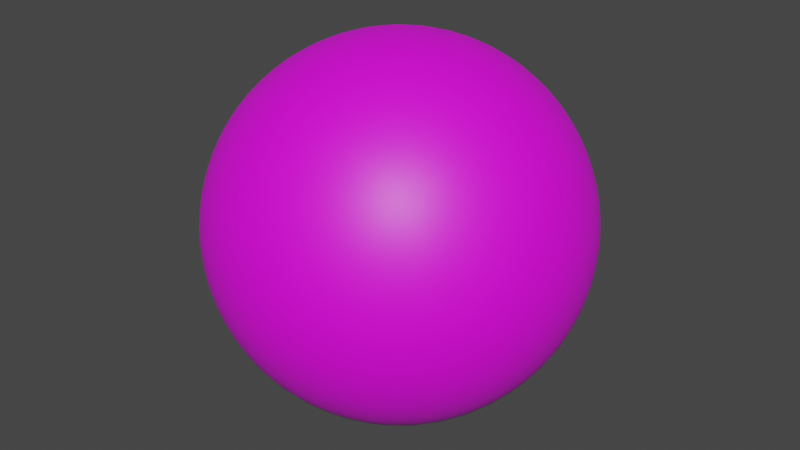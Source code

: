 # Source: common__.blend  (saved by Blender 4.3.34; exported with 4.5.12 LTS)
import bpy
from mathutils import Matrix  # noqa: F401  (used for matrix-valued properties, if any)

bpy.ops.wm.read_factory_settings(use_empty=True)
scene = bpy.context.scene
scene.name = 'Scene'

# ---- images (referenced by path relative to the original .blend; pixels are not part of the script)
import os
ASSET_DIR = os.environ.get("B2B_ASSET_DIR", "")  # directory of the original .blend (textures are referenced by path, not embedded)
HERE = os.path.dirname(os.path.abspath(__file__))  # packed textures are extracted next to this script under _unpacked/

def load_image(name, relpath, width, height, colorspace="sRGB"):
    """Load a texture the original file referenced (path relative to the .blend, or extracted next to this script)."""
    p = next((c for c in (os.path.join(HERE, relpath), os.path.join(ASSET_DIR, relpath)) if relpath and os.path.exists(c)), "")
    if p:
        img = bpy.data.images.load(p, check_existing=True)
        img.name = name
    else:  # same state as the original file: an image datablock whose file is absent (Cycles renders it pink)
        img = bpy.data.images.new(name, width, height)
        img.source = "FILE"
        img.filepath = "//" + (relpath or name)
    img.colorspace_settings.name = colorspace
    return img
img_untitled = load_image('Untitled', '', 1024, 1024, 'sRGB')

# ---- materials (node trees are filled in below, after node groups)
mat_uvchecker = bpy.data.materials.new('UVChecker')

# ---- node groups
ng_mpr__store_gizmo_info = bpy.data.node_groups.new('[MPR] Store Gizmo Info', 'GeometryNodeTree')
_s = ng_mpr__store_gizmo_info.interface.new_socket(name='Geometry', in_out='OUTPUT', socket_type='NodeSocketGeometry')
_s = ng_mpr__store_gizmo_info.interface.new_socket(name='Geometry', in_out='INPUT', socket_type='NodeSocketGeometry')
_s = ng_mpr__store_gizmo_info.interface.new_socket(name='Num Gizmo', in_out='INPUT', socket_type='NodeSocketInt')
_s.default_value = 1
_s.min_value = 0
_s.max_value = 20
_s.force_non_field = True
_s = ng_mpr__store_gizmo_info.interface.new_socket(name='Position', in_out='INPUT', socket_type='NodeSocketVector')
_s = ng_mpr__store_gizmo_info.interface.new_socket(name='Normal', in_out='INPUT', socket_type='NodeSocketVector')
_s = ng_mpr__store_gizmo_info.interface.new_socket(name='Gizmo Type', in_out='INPUT', socket_type='NodeSocketInt')
_s = ng_mpr__store_gizmo_info.interface.new_socket(name='Color Type', in_out='INPUT', socket_type='NodeSocketInt')
_s = ng_mpr__store_gizmo_info.interface.new_socket(name='Actual Value', in_out='INPUT', socket_type='NodeSocketFloat')
_N = ng_mpr__store_gizmo_info.nodes; _L = ng_mpr__store_gizmo_info.links
n0 = _N.new('NodeGroupOutput'); n0.name = 'Group Output'; n0.location = (999, -17)
n1 = _N.new('NodeGroupInput'); n1.name = 'Group Input'; n1.location = (-457, -196)
n2 = _N.new('GeometryNodeStoreNamedAttribute'); n2.name = 'Store Named Attribute'; n2.location = (-52, -17)
n2.data_type = 'FLOAT_VECTOR'
n2.inputs[2].default_value = 'Gizmo Position'
n3 = _N.new('GeometryNodeInputIndex'); n3.name = 'Index'; n3.location = (-457, 5)
n4 = _N.new('FunctionNodeCompare'); n4.name = 'Compare'; n4.location = (-254, 78)
n4.operation = 'LESS_THAN'
n4.data_type = 'INT'
n5 = _N.new('GeometryNodeStoreNamedAttribute'); n5.name = 'Store Named Attribute.001'; n5.location = (353, -74)
n5.data_type = 'INT8'
n5.inputs[2].default_value = 'Gizmo Type'
n6 = _N.new('GeometryNodeStoreNamedAttribute'); n6.name = 'Store Named Attribute.002'; n6.location = (151, -50)
n6.data_type = 'FLOAT_VECTOR'
n6.inputs[2].default_value = 'Gizmo Normal'
n7 = _N.new('GeometryNodeStoreNamedAttribute'); n7.name = 'Store Named Attribute.003'; n7.location = (556, -74)
n7.data_type = 'INT8'
n7.inputs[2].default_value = 'Gizmo Color'
n8 = _N.new('GeometryNodeStoreNamedAttribute'); n8.name = 'Store Named Attribute.004'; n8.location = (771, -17)
n8.width = 178
n8.inputs[2].default_value = 'Actual Value'
n9 = _N.new('NodeReroute'); n9.name = 'Reroute'; n9.location = (-254, -124)
n9.width = 16
n9.socket_idname = 'NodeSocketGeometry'
n10 = _N.new('NodeReroute'); n10.name = 'Reroute.001'; n10.location = (-254, -187)
n10.width = 16
n10.socket_idname = 'NodeSocketVector'
n11 = _N.new('NodeReroute'); n11.name = 'Reroute.002'; n11.location = (-254, -252)
n11.width = 16
n11.socket_idname = 'NodeSocketVector'
n12 = _N.new('NodeReroute'); n12.name = 'Reroute.003'; n12.location = (88, -252)
n12.width = 16
n12.socket_idname = 'NodeSocketVector'
n13 = _N.new('NodeReroute'); n13.name = 'Reroute.004'; n13.location = (88, 44)
n13.width = 16
n13.socket_idname = 'NodeSocketBool'
n14 = _N.new('NodeReroute'); n14.name = 'Reroute.005'; n14.location = (291, 44)
n14.width = 16
n14.socket_idname = 'NodeSocketBool'
n15 = _N.new('NodeReroute'); n15.name = 'Reroute.006'; n15.location = (291, -314)
n15.width = 16
n15.socket_idname = 'NodeSocketInt'
n16 = _N.new('NodeReroute'); n16.name = 'Reroute.007'; n16.location = (493, 44)
n16.width = 16
n16.socket_idname = 'NodeSocketBool'
n17 = _N.new('NodeReroute'); n17.name = 'Reroute.008'; n17.location = (696, 44)
n17.width = 16
n17.socket_idname = 'NodeSocketBool'
n18 = _N.new('NodeReroute'); n18.name = 'Reroute.009'; n18.location = (-254, -375)
n18.width = 16
n18.socket_idname = 'NodeSocketInt'
n19 = _N.new('NodeReroute'); n19.name = 'Reroute.010'; n19.location = (493, -375)
n19.width = 16
n19.socket_idname = 'NodeSocketInt'
n20 = _N.new('NodeReroute'); n20.name = 'Reroute.011'; n20.location = (-254, -436)
n20.width = 16
n20.socket_idname = 'NodeSocketFloat'
n21 = _N.new('NodeReroute'); n21.name = 'Reroute.012'; n21.location = (696, -436)
n21.width = 16
n21.socket_idname = 'NodeSocketFloat'
_L.new(n3.outputs[0], n4.inputs[2])
_L.new(n1.outputs[1], n4.inputs[3])
_L.new(n2.outputs[0], n6.inputs[0])
_L.new(n6.outputs[0], n5.inputs[0])
_L.new(n5.outputs[0], n7.inputs[0])
_L.new(n4.outputs[0], n2.inputs[1])
_L.new(n7.outputs[0], n8.inputs[0])
_L.new(n8.outputs[0], n0.inputs[0])
_L.new(n1.outputs[6], n20.inputs[0])
_L.new(n1.outputs[0], n9.inputs[0])
_L.new(n1.outputs[2], n10.inputs[0])
_L.new(n1.outputs[3], n11.inputs[0])
_L.new(n1.outputs[5], n18.inputs[0])
_L.new(n1.outputs[4], n15.inputs[0])
_L.new(n4.outputs[0], n13.inputs[0])
_L.new(n20.outputs[0], n21.inputs[0])
_L.new(n9.outputs[0], n2.inputs[0])
_L.new(n10.outputs[0], n2.inputs[3])
_L.new(n11.outputs[0], n12.inputs[0])
_L.new(n18.outputs[0], n19.inputs[0])
_L.new(n13.outputs[0], n6.inputs[1])
_L.new(n13.outputs[0], n14.inputs[0])
_L.new(n12.outputs[0], n6.inputs[3])
_L.new(n14.outputs[0], n5.inputs[1])
_L.new(n14.outputs[0], n16.inputs[0])
_L.new(n15.outputs[0], n5.inputs[3])
_L.new(n16.outputs[0], n7.inputs[1])
_L.new(n16.outputs[0], n17.inputs[0])
_L.new(n19.outputs[0], n7.inputs[3])
_L.new(n17.outputs[0], n8.inputs[1])
_L.new(n21.outputs[0], n8.inputs[3])
n0.is_active_output = True
ng_geometry_nodes = bpy.data.node_groups.new('Geometry Nodes', 'GeometryNodeTree')
_s = ng_geometry_nodes.interface.new_socket(name='Geometry', in_out='OUTPUT', socket_type='NodeSocketGeometry')
_s = ng_geometry_nodes.interface.new_socket(name='Geometry', in_out='INPUT', socket_type='NodeSocketGeometry')
ng_geometry_nodes.is_modifier = True
_N = ng_geometry_nodes.nodes; _L = ng_geometry_nodes.links
n0 = _N.new('NodeGroupInput'); n0.name = 'Group Input'; n0.location = (-340, 0)
n1 = _N.new('NodeGroupOutput'); n1.name = 'Group Output'; n1.location = (200, 0)
n2 = _N.new('GeometryNodeGroup'); n2.name = 'Group'; n2.location = (-184, -112)
n2.width = 204
n2.node_tree = ng_mpr__store_gizmo_info
n2.inputs[1].default_value = 1
n2.inputs[2].default_value = (0.0, 0.0, 0.0)
n2.inputs[3].default_value = (0.0, 0.0, 0.0)
n2.inputs[4].default_value = 0
n2.inputs[5].default_value = 0
n2.inputs[6].default_value = 0.0
_L.new(n0.outputs[0], n1.inputs[0])
n1.is_active_output = True

# ---- material node trees
mat_uvchecker.use_nodes = True; mat_uvchecker.node_tree.nodes.clear()
_N = mat_uvchecker.node_tree.nodes; _L = mat_uvchecker.node_tree.links
n0 = _N.new('ShaderNodeBsdfPrincipled'); n0.name = 'Principled BSDF'; n0.location = (-74, 92)
n1 = _N.new('ShaderNodeOutputMaterial'); n1.name = 'Material Output'; n1.location = (252, 92)
n2 = _N.new('ShaderNodeTexImage'); n2.name = 'Image Texture'; n2.location = (-400, 92)
n2.image = img_untitled
n3 = _N.new('ShaderNodeAttribute'); n3.name = 'Attribute'; n3.location = (-598, 92)
n3.attribute_name = 'UVMap'
_L.new(n0.outputs[0], n1.inputs[0])
_L.new(n2.outputs[0], n0.inputs[0])
_L.new(n3.outputs[1], n2.inputs[0])
n1.is_active_output = True

# ---- world
world_world = bpy.data.worlds.new('World'); scene.world = world_world
world_world.use_nodes = True; world_world.node_tree.nodes.clear()
_N = world_world.node_tree.nodes; _L = world_world.node_tree.links
n0 = _N.new('ShaderNodeOutputWorld'); n0.name = 'World Output'; n0.location = (300, 300)
n1 = _N.new('ShaderNodeBackground'); n1.name = 'Background'; n1.location = (10, 300)
n1.inputs[0].default_value = (0.05088, 0.05088, 0.05088, 1.0)
_L.new(n1.outputs[0], n0.inputs[0])
n0.is_active_output = True
world_world.color = (0.05088, 0.05088, 0.05088)
world_world.use_sun_shadow = False
world_world.sun_shadow_jitter_overblur = 0.0

# ---- meshes
me_dummyquadsphere = bpy.data.meshes.new('DummyQuadSphere')
me_dummyquadsphere.from_pydata([(-1.0, -1.0, -1.0), (-1.0, -1.0, 1.0), (-1.0, 1.0, -1.0), (-1.0, 1.0, 1.0), (1.0, -1.0, -1.0), (1.0, -1.0, 1.0), (1.0, 1.0, -1.0), (1.0, 1.0, 1.0), (-1.225, -1.714e-13, -1.225), (-1.225, -1.225, -2.542e-13), (-1.225, -1.643e-13, 1.225), (-1.225, 1.225, -2.607e-13), (-9.093e-14, 1.225, -1.225), (-9.631e-14, 1.225, 1.225), (1.225, 1.225, -2.607e-13), (1.225, -1.643e-13, -1.225), (1.225, -1.572e-13, 1.225), (1.225, -1.225, -2.607e-13), (-1.051e-13, -1.225, -1.225), (-9.093e-14, -1.225, 1.225), (-9.814e-14, -1.432e-13, 1.732), (-9.814e-14, -1.432e-13, -1.732), (-9.093e-14, -1.732, -2.607e-13), (1.732, -1.856e-13, -2.607e-13), (-9.093e-14, 1.732, -2.607e-13), (-1.732, -1.288e-13, -2.607e-13), (-1.167, -0.5246, -1.167), (-1.167, -1.167, 0.5246), (-1.167, 0.5246, 1.167), (-1.167, 1.167, -0.5246), (-0.5246, 1.167, -1.167), (0.5246, 1.167, 1.167), (1.167, 1.167, -0.5246), (1.167, 0.5246, -1.167), (1.167, -0.5246, 1.167), (1.167, -1.167, -0.5246), (0.5246, -1.167, -1.167), (-0.5246, -1.167, 1.167), (-1.167, 0.5246, -1.167), (-1.167, -1.167, -0.5246), (-1.167, -0.5246, 1.167), (-1.167, 1.167, 0.5246), (0.5246, 1.167, -1.167), (-0.5246, 1.167, 1.167), (1.167, 1.167, 0.5246), (1.167, -0.5246, -1.167), (1.167, 0.5246, 1.167), (1.167, -1.167, 0.5246), (-0.5246, -1.167, -1.167), (0.5246, -1.167, 1.167), (-9.515e-14, -0.6628, 1.6), (-1.051e-13, 0.6628, 1.6), (0.6628, -1.572e-13, 1.6), (-0.6628, -1.574e-13, 1.6), (-9.515e-14, -0.6628, -1.6), (-9.093e-14, 0.6628, -1.6), (-0.6628, -1.574e-13, -1.6), (0.6628, -1.574e-13, -1.6), (-0.6628, -1.6, -2.607e-13), (0.6628, -1.6, -2.609e-13), (-9.104e-14, -1.6, -0.6628), (-9.109e-14, -1.6, 0.6628), (1.6, -0.6628, -2.607e-13), (1.6, 0.6628, -2.609e-13), (1.6, -1.292e-13, -0.6628), (1.6, -1.574e-13, 0.6628), (0.6628, 1.6, -2.607e-13), (-0.6628, 1.6, -2.609e-13), (-1.195e-13, 1.6, -0.6628), (-9.104e-14, 1.6, 0.6628), (-1.6, 0.6628, -2.607e-13), (-1.6, -0.6628, -2.609e-13), (-1.6, -1.579e-13, -0.6628), (-1.6, -1.579e-13, 0.6628), (-1.484, -0.6259, 0.6368), (-1.484, -0.6259, -0.6368), (-1.484, 0.6259, -0.6368), (-0.6259, 1.484, 0.6368), (-0.6259, 1.484, -0.6368), (0.6259, 1.484, -0.6368), (1.484, 0.6259, 0.6368), (1.484, 0.6259, -0.6368), (1.484, -0.6259, -0.6368), (0.6259, -1.484, 0.6368), (0.6259, -1.484, -0.6368), (-0.6259, -1.484, -0.6368), (0.6368, 0.6259, -1.484), (-0.6368, 0.6259, -1.484), (-0.6368, -0.6259, -1.484), (-0.6368, 0.6259, 1.484), (0.6368, 0.6259, 1.484), (0.6368, -0.6259, 1.484), (-0.6368, -0.6259, 1.484), (0.6368, -0.6259, -1.484), (-0.6259, -1.484, 0.6368), (1.484, -0.6259, 0.6368), (0.6259, 1.484, 0.6368), (-1.484, 0.6259, 0.6368), (-1.097, -0.7714, -1.097), (-1.097, -1.097, 0.7714), (-1.097, 0.7714, 1.097), (-1.097, 1.097, -0.7714), (-0.7714, 1.097, -1.097), (0.7714, 1.097, 1.097), (1.097, 1.097, -0.7714), (1.097, 0.7714, -1.097), (1.097, -0.7714, 1.097), (1.097, -1.097, -0.7714), (0.7714, -1.097, -1.097), (-0.7714, -1.097, 1.097), (-1.21, 0.2655, -1.21), (-1.21, -1.21, -0.2655), (-1.21, -0.2655, 1.21), (-1.21, 1.21, 0.2655), (0.2655, 1.21, -1.21), (-0.2655, 1.21, 1.21), (1.21, 1.21, 0.2655), (1.21, -0.2655, -1.21), (1.21, 0.2655, 1.21), (1.21, -1.21, 0.2655), (-0.2655, -1.21, -1.21), (0.2655, -1.21, 1.21), (-2.144e-12, -0.9623, 1.44), (2.282e-12, 0.3379, 1.699), (0.9623, -7.487e-10, 1.44), (-0.3379, -3.184e-10, 1.699), (-2.144e-12, -0.9623, -1.44), (2.268e-12, 0.3379, -1.699), (-0.9623, -7.487e-10, -1.44), (0.3379, -3.184e-10, -1.699), (-0.9623, -1.44, -6.976e-12), (0.3379, -1.699, 6.445e-12), (-1.378e-10, -1.44, -0.9623), (-7.816e-11, -1.699, 0.3379), (1.44, -0.9623, 7.807e-11), (1.699, 0.3379, 6.445e-12), (1.44, -4.79e-10, -0.9623), (1.699, -7.653e-11, 0.3379), (0.9623, 1.44, 7.807e-11), (-0.3379, 1.699, 6.445e-12), (1.319e-10, 1.44, -0.9623), (8.304e-11, 1.699, 0.3379), (-1.44, 0.9623, 7.807e-11), (-1.699, -0.3379, 6.445e-12), (-1.44, -2.093e-10, -0.9623), (-1.699, 8.468e-11, 0.3379), (-1.21, -0.2655, -1.21), (-1.21, -1.21, 0.2655), (-1.21, 0.2655, 1.21), (-1.21, 1.21, -0.2655), (-0.2655, 1.21, -1.21), (0.2655, 1.21, 1.21), (1.21, 1.21, -0.2655), (1.21, 0.2655, -1.21), (1.21, -0.2655, 1.21), (1.21, -1.21, -0.2655), (0.2655, -1.21, -1.21), (-0.2655, -1.21, 1.21), (-1.097, 0.7714, -1.097), (-1.097, -1.097, -0.7714), (-1.097, -0.7714, 1.097), (-1.097, 1.097, 0.7714), (0.7714, 1.097, -1.097), (-0.7714, 1.097, 1.097), (1.097, 1.097, 0.7714), (1.097, -0.7714, -1.097), (1.097, 0.7714, 1.097), (1.097, -1.097, 0.7714), (-0.7714, -1.097, -1.097), (0.7714, -1.097, 1.097), (2.288e-12, -0.3379, 1.699), (-2.148e-12, 0.9623, 1.44), (0.3379, -3.587e-10, 1.699), (-0.9623, -7.038e-10, 1.44), (2.288e-12, -0.3379, -1.699), (-2.137e-12, 0.9623, -1.44), (-0.3379, -3.587e-10, -1.699), (0.9623, -7.038e-10, -1.44), (-0.3379, -1.699, 6.445e-12), (0.9623, -1.44, 7.807e-11), (-1.185e-10, -1.699, -0.3379), (-9.283e-11, -1.44, 0.9623), (1.699, -0.3379, 6.445e-12), (1.44, 0.9623, 7.807e-11), (1.699, -1.168e-10, -0.3379), (1.44, -4.34e-10, 0.9623), (0.3379, 1.699, 6.445e-12), (-0.9623, 1.44, 7.807e-11), (1.233e-10, 1.699, -0.3379), (8.695e-11, 1.44, 0.9623), (-1.699, 0.3379, 6.445e-12), (-1.44, -0.9623, -6.966e-12), (-1.699, 1.25e-10, -0.3379), (-1.44, -2.542e-10, 0.9623), (-1.569, -0.3184, 0.6608), (-1.349, -0.9121, 0.5907), (-1.57, -0.6557, 0.3241), (-1.348, -0.5848, 0.9171), (-1.569, -0.3184, -0.6608), (-1.349, -0.9121, -0.5907), (-1.348, -0.5848, -0.9171), (-1.57, -0.6557, -0.3241), (-1.349, 0.9121, -0.5907), (-1.569, 0.3184, -0.6608), (-1.348, 0.5848, -0.9171), (-1.57, 0.6557, -0.3241), (-0.3184, 1.569, 0.6608), (-0.9121, 1.349, 0.5907), (-0.6557, 1.57, 0.3241), (-0.5848, 1.348, 0.9171), (-0.3184, 1.569, -0.6608), (-0.9121, 1.349, -0.5907), (-0.5848, 1.348, -0.9171), (-0.6557, 1.57, -0.3241), (0.9121, 1.349, -0.5907), (0.3184, 1.569, -0.6608), (0.5848, 1.348, -0.9171), (0.6557, 1.57, -0.3241), (1.569, 0.3184, 0.6608), (1.349, 0.9121, 0.5907), (1.57, 0.6557, 0.3241), (1.348, 0.5848, 0.9171), (1.569, 0.3184, -0.6608), (1.349, 0.9121, -0.5907), (1.348, 0.5848, -0.9171), (1.57, 0.6557, -0.3241), (1.349, -0.9121, -0.5907), (1.569, -0.3184, -0.6608), (1.348, -0.5848, -0.9171), (1.57, -0.6557, -0.3241), (0.3184, -1.569, 0.6608), (0.9121, -1.349, 0.5907), (0.6557, -1.57, 0.3241), (0.5848, -1.348, 0.9171), (0.3184, -1.569, -0.6608), (0.9121, -1.349, -0.5907), (0.5848, -1.348, -0.9171), (0.6557, -1.57, -0.3241), (-0.9121, -1.349, -0.5907), (-0.3184, -1.569, -0.6608), (-0.5848, -1.348, -0.9171), (-0.6557, -1.57, -0.3241), (0.6608, 0.3184, -1.569), (0.5907, 0.9121, -1.349), (0.3241, 0.6557, -1.57), (0.9171, 0.5848, -1.348), (-0.6608, 0.3184, -1.569), (-0.5907, 0.9121, -1.349), (-0.9171, 0.5848, -1.348), (-0.3241, 0.6557, -1.57), (-0.5907, -0.9121, -1.349), (-0.6608, -0.3184, -1.569), (-0.9171, -0.5848, -1.348), (-0.3241, -0.6557, -1.57), (-0.6608, 0.3184, 1.569), (-0.5907, 0.9121, 1.349), (-0.3241, 0.6557, 1.57), (-0.9171, 0.5848, 1.348), (0.6608, 0.3184, 1.569), (0.5907, 0.9121, 1.349), (0.9171, 0.5848, 1.348), (0.3241, 0.6557, 1.57), (0.5907, -0.9121, 1.349), (0.6608, -0.3184, 1.569), (0.9171, -0.5848, 1.348), (0.3241, -0.6557, 1.57), (-0.5907, -0.9121, 1.349), (-0.6608, -0.3184, 1.569), (-0.3241, -0.6557, 1.57), (-0.9171, -0.5848, 1.348), (0.5907, -0.9121, -1.349), (0.6608, -0.3184, -1.569), (0.3241, -0.6557, -1.57), (0.9171, -0.5848, -1.348), (-0.9121, -1.349, 0.5907), (-0.3184, -1.569, 0.6608), (-0.6557, -1.57, 0.3241), (-0.5848, -1.348, 0.9171), (1.349, -0.9121, 0.5907), (1.569, -0.3184, 0.6608), (1.57, -0.6557, 0.3241), (1.348, -0.5848, 0.9171), (0.9121, 1.349, 0.5907), (0.3184, 1.569, 0.6608), (0.6557, 1.57, 0.3241), (0.5848, 1.348, 0.9171), (-1.349, 0.9121, 0.5907), (-1.569, 0.3184, 0.6608), (-1.57, 0.6557, 0.3241), (-1.348, 0.5848, 0.9171), (-1.415, 0.2968, 0.9537), (-1.666, 0.3341, 0.3372), (-1.416, 0.9506, 0.3003), (0.2968, 1.415, 0.9537), (0.3341, 1.666, 0.3372), (0.9506, 1.416, 0.3003), (1.415, -0.2968, 0.9537), (1.666, -0.3341, 0.3372), (1.416, -0.9506, 0.3003), (-0.2968, -1.415, 0.9537), (-0.3341, -1.666, 0.3372), (-0.9506, -1.416, 0.3003), (0.9537, -0.2968, -1.415), (0.3372, -0.3341, -1.666), (0.3003, -0.9506, -1.416), (-0.9537, -0.2968, 1.415), (-0.3372, -0.3341, 1.666), (-0.3003, -0.9506, 1.416), (0.3372, -0.3341, 1.666), (0.9537, -0.2968, 1.415), (0.8567, -0.853, 1.24), (0.3003, 0.9506, 1.416), (0.8567, 0.853, 1.24), (0.9537, 0.2968, 1.415), (-0.8567, 0.853, 1.24), (-0.3003, 0.9506, 1.416), (-0.3372, 0.3341, 1.666), (-0.3372, -0.3341, -1.666), (-0.9537, -0.2968, -1.415), (-0.8567, -0.853, -1.24), (-0.3003, 0.9506, -1.416), (-0.8567, 0.853, -1.24), (-0.9537, 0.2968, -1.415), (0.8567, 0.853, -1.24), (0.3003, 0.9506, -1.416), (0.3372, 0.3341, -1.666), (-0.3341, -1.666, -0.3372), (-0.2968, -1.415, -0.9537), (-0.853, -1.24, -0.8567), (0.9506, -1.416, -0.3003), (0.853, -1.24, -0.8567), (0.2968, -1.415, -0.9537), (0.853, -1.24, 0.8567), (0.9506, -1.416, 0.3003), (0.3341, -1.666, 0.3372), (1.666, -0.3341, -0.3372), (1.415, -0.2968, -0.9537), (1.24, -0.853, -0.8567), (1.416, 0.9506, -0.3003), (1.24, 0.853, -0.8567), (1.415, 0.2968, -0.9537), (1.24, 0.853, 0.8567), (1.416, 0.9506, 0.3003), (1.666, 0.3341, 0.3372), (0.3341, 1.666, -0.3372), (0.2968, 1.415, -0.9537), (0.853, 1.24, -0.8567), (-0.9506, 1.416, -0.3003), (-0.853, 1.24, -0.8567), (-0.2968, 1.415, -0.9537), (-0.853, 1.24, 0.8567), (-0.9506, 1.416, 0.3003), (-0.3341, 1.666, 0.3372), (-1.666, 0.3341, -0.3372), (-1.415, 0.2968, -0.9537), (-1.24, 0.853, -0.8567), (-1.416, -0.9506, -0.3003), (-1.24, -0.853, -0.8567), (-1.415, -0.2968, -0.9537), (-1.24, -0.853, 0.8567), (-1.416, -0.9506, 0.3003), (-1.666, -0.3341, 0.3372), (-1.415, -0.2968, 0.9537), (-1.666, -0.3341, -0.3372), (-1.416, 0.9506, -0.3003), (-0.2968, 1.415, 0.9537), (-0.3341, 1.666, -0.3372), (0.9506, 1.416, -0.3003), (1.415, 0.2968, 0.9537), (1.666, 0.3341, -0.3372), (1.416, -0.9506, -0.3003), (0.2968, -1.415, 0.9537), (0.3341, -1.666, -0.3372), (-0.9506, -1.416, -0.3003), (0.9537, 0.2968, -1.415), (-0.3372, 0.3341, -1.666), (-0.3003, -0.9506, -1.416), (-0.9537, 0.2968, 1.415), (0.3372, 0.3341, 1.666), (0.3003, -0.9506, 1.416), (-0.8567, -0.853, 1.24), (0.8567, -0.853, -1.24), (-0.853, -1.24, 0.8567), (1.24, -0.853, 0.8567), (0.853, 1.24, 0.8567), (-1.24, 0.853, 0.8567), (-1.051, -0.8883, -1.051), (-1.051, -1.051, 0.8883), (-1.051, 0.8883, 1.051), (-1.051, 1.051, -0.8883), (-0.8883, 1.051, -1.051), (0.8883, 1.051, 1.051), (1.051, 1.051, -0.8883), (1.051, 0.8883, -1.051), (1.051, -0.8883, 1.051), (1.051, -1.051, -0.8883), (0.8883, -1.051, -1.051), (-0.8883, -1.051, 1.051), (-1.221, 0.1331, -1.221), (-1.221, -1.221, -0.1331), (-1.221, -0.1331, 1.221), (-1.221, 1.221, 0.1331), (0.1331, 1.221, -1.221), (-0.1331, 1.221, 1.221), (1.221, 1.221, 0.1331), (1.221, -0.1331, -1.221), (1.221, 0.1331, 1.221), (1.221, -1.221, 0.1331), (-0.1331, -1.221, -1.221), (0.1331, -1.221, 1.221), (-6.805e-10, -1.099, 1.339), (5.033e-10, 0.1698, 1.724), (1.099, 1.144e-09, 1.339), (-0.1698, 9.062e-10, 1.724), (3.974e-10, -1.099, -1.339), (-5.011e-10, 0.1698, -1.724), (-1.099, 9.221e-11, -1.339), (0.1698, 9.062e-10, -1.724), (-1.099, -1.339, 5.379e-10), (0.1698, -1.724, -6.966e-12), (2.369e-10, -1.339, -1.099), (1.618e-09, -1.724, 0.1698), (1.339, -1.099, 4.878e-11), (1.724, 0.1698, -6.966e-12), (1.339, 2.403e-11, -1.099), (1.724, 1.619e-09, 0.1698), (1.099, 1.339, 4.878e-11), (-0.1698, 1.724, -6.966e-12), (-5.267e-10, 1.339, -1.099), (-1.616e-09, 1.724, 0.1698), (-1.339, 1.099, 4.878e-11), (-1.724, -0.1698, -6.966e-12), (-1.339, 2.475e-10, -1.099), (-1.724, -1.615e-09, 0.1698), (-1.192, -0.3962, -1.192), (-1.192, -1.192, 0.3962), (-1.192, 0.3962, 1.192), (-1.192, 1.192, -0.3962), (-0.3962, 1.192, -1.192), (0.3962, 1.192, 1.192), (1.192, 1.192, -0.3962), (1.192, 0.3962, -1.192), (1.192, -0.3962, 1.192), (1.192, -1.192, -0.3962), (0.3962, -1.192, -1.192), (-0.3962, -1.192, 1.192), (-1.135, 0.6499, -1.135), (-1.135, -1.135, -0.6499), (-1.135, -0.65, 1.135), (-1.135, 1.135, 0.6499), (0.6499, 1.135, -1.135), (-0.6499, 1.135, 1.135), (1.135, 1.135, 0.6499), (1.135, -0.6499, -1.135), (1.135, 0.6499, 1.135), (1.135, -1.135, 0.6499), (-0.6499, -1.135, -1.135), (0.6499, -1.135, 1.135), (-8.715e-12, -0.5028, 1.657), (2.54e-10, 0.8165, 1.527), (0.5028, 1.006e-09, 1.657), (-0.8165, 1.044e-09, 1.527), (1.098e-11, -0.5028, -1.657), (-1.267e-09, 0.8165, -1.527), (-0.5028, 8.09e-10, -1.657), (0.8165, 1.044e-09, -1.527), (-0.5028, -1.657, 3.173e-12), (0.8165, -1.527, 3.898e-11), (1.469e-09, -1.657, -0.5028), (2.484e-10, -1.527, 0.8165), (1.657, -0.5028, 3.173e-12), (1.527, 0.8165, 3.898e-11), (1.657, 1.519e-09, -0.5028), (1.527, 1.915e-09, 0.8165), (0.5028, 1.657, 3.173e-12), (-0.8165, 1.527, 3.898e-11), (-1.605e-09, 1.657, -0.5028), (-9.149e-10, 1.527, 0.8165), (-1.657, 0.5028, 3.173e-12), (-1.527, -0.8165, 1.323e-10), (-1.657, -1.584e-09, -0.5028), (-1.527, -1.438e-09, 0.8165), (-1.591, -0.1599, 0.6646), (-1.422, -0.7723, 0.6163), (-1.592, -0.6622, 0.1628), (-1.422, -0.6079, 0.7802), (-1.591, -0.1599, -0.6646), (-1.422, -0.7723, -0.6163), (-1.263, -0.557, -1.046), (-1.534, -0.6436, -0.4826), (-1.263, 1.044, -0.5601), (-1.533, 0.4742, -0.6515), (-1.263, 0.557, -1.046), (-1.534, 0.6436, -0.4826), (-0.1599, 1.591, 0.6646), (-0.7723, 1.422, 0.6163), (-0.6622, 1.592, 0.1628), (-0.6079, 1.422, 0.7802), (-0.1599, 1.591, -0.6646), (-0.7723, 1.422, -0.6163), (-0.557, 1.263, -1.046), (-0.6436, 1.534, -0.4826), (1.044, 1.263, -0.5601), (0.4742, 1.533, -0.6515), (0.557, 1.263, -1.046), (0.6436, 1.534, -0.4826), (1.591, 0.1599, 0.6646), (1.422, 0.7723, 0.6163), (1.592, 0.6622, 0.1628), (1.422, 0.6079, 0.7802), (1.591, 0.1599, -0.6646), (1.422, 0.7723, -0.6163), (1.263, 0.557, -1.046), (1.534, 0.6436, -0.4826), (1.263, -1.044, -0.5601), (1.533, -0.4742, -0.6515), (1.263, -0.557, -1.046), (1.534, -0.6436, -0.4826), (0.1599, -1.591, 0.6646), (0.7723, -1.422, 0.6163), (0.6622, -1.592, 0.1628), (0.6079, -1.422, 0.7802), (0.1599, -1.591, -0.6646), (0.7723, -1.422, -0.6163), (0.557, -1.263, -1.046), (0.6436, -1.534, -0.4826), (-1.044, -1.263, -0.5601), (-0.4742, -1.533, -0.6515), (-0.557, -1.263, -1.046), (-0.6436, -1.534, -0.4826), (0.6646, 0.1599, -1.591), (0.6163, 0.7723, -1.422), (0.1628, 0.6622, -1.592), (0.7802, 0.6079, -1.422), (-0.6646, 0.1599, -1.591), (-0.6163, 0.7723, -1.422), (-1.046, 0.557, -1.263), (-0.4826, 0.6436, -1.534), (-0.5601, -1.044, -1.263), (-0.6515, -0.4742, -1.533), (-1.046, -0.557, -1.263), (-0.4826, -0.6436, -1.534), (-0.6646, 0.1599, 1.591), (-0.6163, 0.7723, 1.422), (-0.1628, 0.6622, 1.592), (-0.7802, 0.6079, 1.422), (0.6646, 0.1599, 1.591), (0.6163, 0.7723, 1.422), (1.046, 0.557, 1.263), (0.4826, 0.6436, 1.534), (0.5601, -1.044, 1.263), (0.6515, -0.4742, 1.533), (1.046, -0.557, 1.263), (0.4826, -0.6436, 1.534), (-0.5601, -1.044, 1.263), (-0.6515, -0.4742, 1.533), (-0.1628, -0.6622, 1.592), (-0.7802, -0.6079, 1.422), (0.5601, -1.044, -1.263), (0.6515, -0.4742, -1.533), (0.1628, -0.6622, -1.592), (0.7802, -0.6079, -1.422), (-1.044, -1.263, 0.5601), (-0.4742, -1.533, 0.6515), (-0.6622, -1.592, 0.1628), (-0.6079, -1.422, 0.7802), (1.263, -1.044, 0.5601), (1.533, -0.4742, 0.6515), (1.592, -0.6622, 0.1628), (1.422, -0.6079, 0.7802), (1.044, 1.263, 0.5601), (0.4742, 1.533, 0.6515), (0.6622, 1.592, 0.1628), (0.6079, 1.422, 0.7802), (-1.263, 1.044, 0.5601), (-1.533, 0.4742, 0.6515), (-1.592, 0.6622, 0.1628), (-1.422, 0.6079, 0.7802), (-1.135, -0.6499, -1.135), (-1.135, -1.135, 0.6499), (-1.135, 0.6499, 1.135), (-1.135, 1.135, -0.6499), (-0.65, 1.135, -1.135), (0.6499, 1.135, 1.135), (1.135, 1.135, -0.6499), (1.135, 0.65, -1.135), (1.135, -0.6499, 1.135), (1.135, -1.135, -0.6499), (0.6499, -1.135, -1.135), (-0.65, -1.135, 1.135), (-1.192, 0.3962, -1.192), (-1.192, -1.192, -0.3962), (-1.192, -0.3962, 1.192), (-1.192, 1.192, 0.3962), (0.3962, 1.192, -1.192), (-0.3962, 1.192, 1.192), (1.192, 1.192, 0.3962), (1.192, -0.3962, -1.192), (1.192, 0.3962, 1.192), (1.192, -1.192, 0.3962), (-0.3962, -1.192, -1.192), (0.3962, -1.192, 1.192), (-1.861e-10, -0.8165, 1.527), (5.438e-10, 0.5028, 1.657), (0.8165, 6.773e-10, 1.527), (-0.5028, 1.08e-09, 1.657), (1.839e-10, -0.8165, -1.527), (-8.764e-10, 0.5028, -1.657), (-0.8165, 4.204e-11, -1.527), (0.5028, 1.08e-09, -1.657), (-0.8165, -1.527, 2.002e-10), (0.5028, -1.657, 3.173e-12), (6.476e-10, -1.527, -0.8165), (1.45e-09, -1.657, 0.5028), (1.527, -0.8165, 3.898e-11), (1.657, 0.5028, 3.173e-12), (1.527, 4.992e-10, -0.8165), (1.657, 1.944e-09, 0.5028), (0.8165, 1.527, 3.898e-11), (-0.5028, 1.657, 3.173e-12), (-9.119e-10, 1.527, -0.8165), (-1.625e-09, 1.657, 0.5028), (-1.527, 0.8165, 3.898e-11), (-1.657, -0.5028, 3.173e-12), (-1.527, -8.571e-10, -0.8165), (-1.657, -1.733e-09, 0.5028), (-1.221, -0.1331, -1.221), (-1.221, -1.221, 0.1331), (-1.221, 0.1331, 1.221), (-1.221, 1.221, -0.1331), (-0.1331, 1.221, -1.221), (0.1331, 1.221, 1.221), (1.221, 1.221, -0.1331), (1.221, 0.1331, -1.221), (1.221, -0.1331, 1.221), (1.221, -1.221, -0.1331), (0.1331, -1.221, -1.221), (-0.1331, -1.221, 1.221), (-1.051, 0.8883, -1.051), (-1.051, -1.051, -0.8883), (-1.051, -0.8883, 1.051), (-1.051, 1.051, 0.8883), (0.8883, 1.051, -1.051), (-0.8883, 1.051, 1.051), (1.051, 1.051, 0.8883), (1.051, -0.8883, -1.051), (1.051, 0.8883, 1.051), (1.051, -1.051, 0.8883), (-0.8883, -1.051, -1.051), (0.8883, -1.051, 1.051), (1.626e-10, -0.1698, 1.724), (6.109e-11, 1.099, 1.339), (0.1698, 1.056e-09, 1.724), (-1.099, 4.649e-10, 1.339), (-1.604e-10, -0.1698, -1.724), (-1.135e-09, 1.099, -1.339), (-0.1698, 1.056e-09, -1.724), (1.099, 5.353e-10, -1.339), (-0.1698, -1.724, -6.967e-12), (1.099, -1.339, 4.878e-11), (1.598e-09, -1.724, -0.1698), (-8.539e-10, -1.339, 1.099), (1.724, -0.1698, -6.967e-12), (1.339, 1.099, 4.878e-11), (1.724, 1.599e-09, -0.1698), (1.339, 1.826e-09, 1.099), (0.1698, 1.724, -6.967e-12), (-1.099, 1.339, 4.878e-11), (-1.596e-09, 1.724, -0.1698), (-1.44e-10, 1.339, 1.099), (-1.724, 0.1698, -6.967e-12), (-1.339, -1.099, 4.647e-10), (-1.724, -1.595e-09, -0.1698), (-1.339, -4.486e-10, 1.099), (-1.533, -0.4742, 0.6515), (-1.263, -1.044, 0.5601), (-1.534, -0.6436, 0.4826), (-1.263, -0.557, 1.046), (-1.533, -0.4742, -0.6515), (-1.263, -1.044, -0.5601), (-1.422, -0.6079, -0.7802), (-1.592, -0.6622, -0.1628), (-1.422, 0.7723, -0.6163), (-1.591, 0.1599, -0.6646), (-1.422, 0.6079, -0.7802), (-1.592, 0.6622, -0.1628), (-0.4742, 1.533, 0.6515), (-1.044, 1.263, 0.5601), (-0.6436, 1.534, 0.4826), (-0.557, 1.263, 1.046), (-0.4742, 1.533, -0.6515), (-1.044, 1.263, -0.5601), (-0.6079, 1.422, -0.7802), (-0.6622, 1.592, -0.1628), (0.7723, 1.422, -0.6163), (0.1599, 1.591, -0.6646), (0.6079, 1.422, -0.7802), (0.6622, 1.592, -0.1628), (1.533, 0.4742, 0.6515), (1.263, 1.044, 0.5601), (1.534, 0.6436, 0.4826), (1.263, 0.557, 1.046), (1.533, 0.4742, -0.6515), (1.263, 1.044, -0.5601), (1.422, 0.6079, -0.7802), (1.592, 0.6622, -0.1628), (1.422, -0.7723, -0.6163), (1.591, -0.1599, -0.6646), (1.422, -0.6079, -0.7802), (1.592, -0.6622, -0.1628), (0.4742, -1.533, 0.6515), (1.044, -1.263, 0.5601), (0.6436, -1.534, 0.4826), (0.557, -1.263, 1.046), (0.4742, -1.533, -0.6515), (1.044, -1.263, -0.5601), (0.6079, -1.422, -0.7802), (0.6622, -1.592, -0.1628), (-0.7723, -1.422, -0.6163), (-0.1599, -1.591, -0.6646), (-0.6079, -1.422, -0.7802), (-0.6622, -1.592, -0.1628), (0.6515, 0.4742, -1.533), (0.5601, 1.044, -1.263), (0.4826, 0.6436, -1.534), (1.046, 0.557, -1.263), (-0.6515, 0.4742, -1.533), (-0.5601, 1.044, -1.263), (-0.7802, 0.6079, -1.422), (-0.1628, 0.6622, -1.592), (-0.6163, -0.7723, -1.422), (-0.6646, -0.1599, -1.591), (-0.7802, -0.6079, -1.422), (-0.1628, -0.6622, -1.592), (-0.6515, 0.4742, 1.533), (-0.5601, 1.044, 1.263), (-0.4826, 0.6436, 1.534), (-1.046, 0.557, 1.263), (0.6515, 0.4742, 1.533), (0.5601, 1.044, 1.263), (0.7802, 0.6079, 1.422), (0.1628, 0.6622, 1.592), (0.6163, -0.7723, 1.422), (0.6646, -0.1599, 1.591), (0.7802, -0.6079, 1.422), (0.1628, -0.6622, 1.592), (-0.6163, -0.7723, 1.422), (-0.6646, -0.1599, 1.591), (-0.4826, -0.6436, 1.534), (-1.046, -0.557, 1.263), (0.6163, -0.7723, -1.422), (0.6646, -0.1599, -1.591), (0.4826, -0.6436, -1.534), (1.046, -0.557, -1.263), (-0.7723, -1.422, 0.6163), (-0.1599, -1.591, 0.6646), (-0.6436, -1.534, 0.4826), (-0.557, -1.263, 1.046), (1.422, -0.7723, 0.6163), (1.591, -0.1599, 0.6646), (1.534, -0.6436, 0.4826), (1.263, -0.557, 1.046), (0.7723, 1.422, 0.6163), (0.1599, 1.591, 0.6646), (0.6436, 1.534, 0.4826), (0.557, 1.263, 1.046), (-1.422, 0.7723, 0.6163), (-1.591, 0.1599, 0.6646), (-1.534, 0.6436, 0.4826), (-1.263, 0.557, 1.046), (-1.387, 0.4425, 0.9388), (-1.433, 0.149, 0.9615), (-1.499, 0.309, 0.8109), (-1.319, 0.2824, 1.087), (-1.626, 0.4972, 0.3322), (-1.69, 0.1678, 0.3391), (-1.69, 0.3376, 0.1694), (-1.625, 0.3278, 0.5014), (-1.319, 1.085, 0.2842), (-1.5, 0.8069, 0.3137), (-1.434, 0.9601, 0.1507), (-1.388, 0.9349, 0.4472), (0.4425, 1.387, 0.9388), (0.149, 1.433, 0.9615), (0.309, 1.499, 0.8109), (0.2824, 1.319, 1.087), (0.4972, 1.626, 0.3322), (0.1678, 1.69, 0.3391), (0.3376, 1.69, 0.1694), (0.3278, 1.625, 0.5014), (1.085, 1.319, 0.2842), (0.8069, 1.5, 0.3137), (0.9601, 1.434, 0.1507), (0.9349, 1.388, 0.4472), (1.387, -0.4425, 0.9388), (1.433, -0.149, 0.9615), (1.499, -0.309, 0.8109), (1.319, -0.2824, 1.087), (1.626, -0.4972, 0.3322), (1.69, -0.1678, 0.3391), (1.69, -0.3376, 0.1694), (1.625, -0.3278, 0.5014), (1.319, -1.085, 0.2842), (1.5, -0.8069, 0.3137), (1.434, -0.9601, 0.1507), (1.388, -0.9349, 0.4472), (-0.4425, -1.387, 0.9388), (-0.149, -1.433, 0.9615), (-0.309, -1.499, 0.8109), (-0.2824, -1.319, 1.087), (-0.4972, -1.626, 0.3322), (-0.1678, -1.69, 0.3391), (-0.3376, -1.69, 0.1694), (-0.3278, -1.625, 0.5014), (-1.085, -1.319, 0.2842), (-0.8069, -1.5, 0.3137), (-0.9601, -1.434, 0.1507), (-0.9349, -1.388, 0.4472), (0.9388, -0.4425, -1.387), (0.9615, -0.149, -1.433), (0.8109, -0.309, -1.499), (1.087, -0.2824, -1.319), (0.3322, -0.4972, -1.626), (0.3391, -0.1678, -1.69), (0.1694, -0.3376, -1.69), (0.5014, -0.3278, -1.625), (0.2842, -1.085, -1.319), (0.3137, -0.8069, -1.5), (0.1507, -0.9601, -1.434), (0.4472, -0.9349, -1.388), (-0.9388, -0.4425, 1.387), (-0.9615, -0.149, 1.433), (-0.8109, -0.309, 1.499), (-1.087, -0.2824, 1.319), (-0.3322, -0.4972, 1.626), (-0.3391, -0.1678, 1.69), (-0.1694, -0.3376, 1.69), (-0.5014, -0.3278, 1.625), (-0.2842, -1.085, 1.319), (-0.3137, -0.8069, 1.5), (-0.1507, -0.9601, 1.434), (-0.4472, -0.9349, 1.388), (0.3322, -0.4972, 1.626), (0.3391, -0.1678, 1.69), (0.5014, -0.3278, 1.625), (0.1694, -0.3376, 1.69), (0.9388, -0.4425, 1.387), (0.9615, -0.149, 1.433), (1.087, -0.2824, 1.319), (0.8109, -0.309, 1.499), (0.817, -0.9783, 1.173), (0.8901, -0.7216, 1.299), (0.9801, -0.8151, 1.173), (0.7263, -0.8857, 1.299), (0.3137, 0.8069, 1.5), (0.2842, 1.085, 1.319), (0.4472, 0.9349, 1.388), (0.1507, 0.9601, 1.434), (0.8901, 0.7216, 1.299), (0.817, 0.9783, 1.173), (0.9801, 0.8151, 1.173), (0.7263, 0.8857, 1.299), (0.9615, 0.149, 1.433), (0.9388, 0.4425, 1.387), (1.087, 0.2824, 1.319), (0.8109, 0.309, 1.499), (-0.8901, 0.7216, 1.299), (-0.817, 0.9783, 1.173), (-0.7263, 0.8857, 1.299), (-0.9801, 0.8151, 1.173), (-0.3137, 0.8069, 1.5), (-0.2842, 1.085, 1.319), (-0.1507, 0.9601, 1.434), (-0.4472, 0.9349, 1.388), (-0.3391, 0.1678, 1.69), (-0.3322, 0.4972, 1.626), (-0.1694, 0.3376, 1.69), (-0.5014, 0.3278, 1.625), (-0.3322, -0.4972, -1.626), (-0.3391, -0.1678, -1.69), (-0.5014, -0.3278, -1.625), (-0.1694, -0.3376, -1.69), (-0.9388, -0.4425, -1.387), (-0.9615, -0.149, -1.433), (-1.087, -0.2824, -1.319), (-0.8109, -0.309, -1.499), (-0.817, -0.9783, -1.173), (-0.8901, -0.7216, -1.299), (-0.9801, -0.8151, -1.173), (-0.7263, -0.8857, -1.299), (-0.3137, 0.8069, -1.5), (-0.2842, 1.085, -1.319), (-0.4472, 0.9349, -1.388), (-0.1507, 0.9601, -1.434), (-0.8901, 0.7216, -1.299), (-0.817, 0.9783, -1.173), (-0.9801, 0.8151, -1.173), (-0.7263, 0.8857, -1.299), (-0.9615, 0.149, -1.433), (-0.9388, 0.4425, -1.387), (-1.087, 0.2824, -1.319), (-0.8109, 0.309, -1.499), (0.8901, 0.7216, -1.299), (0.817, 0.9783, -1.173), (0.7263, 0.8857, -1.299), (0.9801, 0.8151, -1.173), (0.3137, 0.8069, -1.5), (0.2842, 1.085, -1.319), (0.1507, 0.9601, -1.434), (0.4472, 0.9349, -1.388), (0.3391, 0.1678, -1.69), (0.3322, 0.4972, -1.626), (0.1694, 0.3376, -1.69), (0.5014, 0.3278, -1.625), (-0.4972, -1.626, -0.3322), (-0.1678, -1.69, -0.3391), (-0.3278, -1.625, -0.5014), (-0.3376, -1.69, -0.1694), (-0.4425, -1.387, -0.9388), (-0.149, -1.433, -0.9615), (-0.2824, -1.319, -1.087), (-0.309, -1.499, -0.8109), (-0.9783, -1.173, -0.817), (-0.7216, -1.299, -0.8901), (-0.8151, -1.173, -0.9801), (-0.8857, -1.299, -0.7263), (0.8069, -1.5, -0.3137), (1.085, -1.319, -0.2842), (0.9349, -1.388, -0.4472), (0.9601, -1.434, -0.1507), (0.7216, -1.299, -0.8901), (0.9783, -1.173, -0.817), (0.8151, -1.173, -0.9801), (0.8857, -1.299, -0.7263), (0.149, -1.433, -0.9615), (0.4425, -1.387, -0.9388), (0.2824, -1.319, -1.087), (0.309, -1.499, -0.8109), (0.7216, -1.299, 0.8901), (0.9783, -1.173, 0.817), (0.8857, -1.299, 0.7263), (0.8151, -1.173, 0.9801), (0.8069, -1.5, 0.3137), (1.085, -1.319, 0.2842), (0.9601, -1.434, 0.1507), (0.9349, -1.388, 0.4472), (0.1678, -1.69, 0.3391), (0.4972, -1.626, 0.3322), (0.3376, -1.69, 0.1694), (0.3278, -1.625, 0.5014), (1.626, -0.4972, -0.3322), (1.69, -0.1678, -0.3391), (1.625, -0.3278, -0.5014), (1.69, -0.3376, -0.1694), (1.387, -0.4425, -0.9388), (1.433, -0.149, -0.9615), (1.319, -0.2824, -1.087), (1.499, -0.309, -0.8109), (1.173, -0.9783, -0.817), (1.299, -0.7216, -0.8901), (1.173, -0.8151, -0.9801), (1.299, -0.8857, -0.7263), (1.5, 0.8069, -0.3137), (1.319, 1.085, -0.2842), (1.388, 0.9349, -0.4472), (1.434, 0.9601, -0.1507), (1.299, 0.7216, -0.8901), (1.173, 0.9783, -0.817), (1.173, 0.8151, -0.9801), (1.299, 0.8857, -0.7263), (1.433, 0.149, -0.9615), (1.387, 0.4425, -0.9388), (1.319, 0.2824, -1.087), (1.499, 0.309, -0.8109), (1.299, 0.7216, 0.8901), (1.173, 0.9783, 0.817), (1.299, 0.8857, 0.7263), (1.173, 0.8151, 0.9801), (1.5, 0.8069, 0.3137), (1.319, 1.085, 0.2842), (1.434, 0.9601, 0.1507), (1.388, 0.9349, 0.4472), (1.69, 0.1678, 0.3391), (1.626, 0.4972, 0.3322), (1.69, 0.3376, 0.1694), (1.625, 0.3278, 0.5014), (0.4972, 1.626, -0.3322), (0.1678, 1.69, -0.3391), (0.3278, 1.625, -0.5014), (0.3376, 1.69, -0.1694), (0.4425, 1.387, -0.9388), (0.149, 1.433, -0.9615), (0.2824, 1.319, -1.087), (0.309, 1.499, -0.8109), (0.9783, 1.173, -0.817), (0.7216, 1.299, -0.8901), (0.8151, 1.173, -0.9801), (0.8857, 1.299, -0.7263), (-0.8069, 1.5, -0.3137), (-1.085, 1.319, -0.2842), (-0.9349, 1.388, -0.4472), (-0.9601, 1.434, -0.1507), (-0.7216, 1.299, -0.8901), (-0.9783, 1.173, -0.817), (-0.8151, 1.173, -0.9801), (-0.8857, 1.299, -0.7263), (-0.149, 1.433, -0.9615), (-0.4425, 1.387, -0.9388), (-0.2824, 1.319, -1.087), (-0.309, 1.499, -0.8109), (-0.7216, 1.299, 0.8901), (-0.9783, 1.173, 0.817), (-0.8857, 1.299, 0.7263), (-0.8151, 1.173, 0.9801), (-0.8069, 1.5, 0.3137), (-1.085, 1.319, 0.2842), (-0.9601, 1.434, 0.1507), (-0.9349, 1.388, 0.4472), (-0.1678, 1.69, 0.3391), (-0.4972, 1.626, 0.3322), (-0.3376, 1.69, 0.1694), (-0.3278, 1.625, 0.5014), (-1.626, 0.4972, -0.3322), (-1.69, 0.1678, -0.3391), (-1.625, 0.3278, -0.5014), (-1.69, 0.3376, -0.1694), (-1.387, 0.4425, -0.9388), (-1.433, 0.149, -0.9615), (-1.319, 0.2824, -1.087), (-1.499, 0.309, -0.8109), (-1.173, 0.9783, -0.817), (-1.299, 0.7216, -0.8901), (-1.173, 0.8151, -0.9801), (-1.299, 0.8857, -0.7263), (-1.5, -0.8069, -0.3137), (-1.319, -1.085, -0.2842), (-1.388, -0.9349, -0.4472), (-1.434, -0.9601, -0.1507), (-1.299, -0.7216, -0.8901), (-1.173, -0.9783, -0.817), (-1.173, -0.8151, -0.9801), (-1.299, -0.8857, -0.7263), (-1.433, -0.149, -0.9615), (-1.387, -0.4425, -0.9388), (-1.319, -0.2824, -1.087), (-1.499, -0.309, -0.8109), (-1.299, -0.7216, 0.8901), (-1.173, -0.9783, 0.817), (-1.299, -0.8857, 0.7263), (-1.173, -0.8151, 0.9801), (-1.5, -0.8069, 0.3137), (-1.319, -1.085, 0.2842), (-1.434, -0.9601, 0.1507), (-1.388, -0.9349, 0.4472), (-1.69, -0.1678, 0.3391), (-1.626, -0.4972, 0.3322), (-1.69, -0.3376, 0.1694), (-1.625, -0.3278, 0.5014), (-1.433, -0.149, 0.9615), (-1.387, -0.4425, 0.9388), (-1.499, -0.309, 0.8109), (-1.319, -0.2824, 1.087), (-1.69, -0.1678, -0.3391), (-1.626, -0.4972, -0.3322), (-1.625, -0.3278, -0.5014), (-1.69, -0.3376, -0.1694), (-1.319, 1.085, -0.2842), (-1.5, 0.8069, -0.3137), (-1.388, 0.9349, -0.4472), (-1.434, 0.9601, -0.1507), (-0.149, 1.433, 0.9615), (-0.4425, 1.387, 0.9388), (-0.309, 1.499, 0.8109), (-0.2824, 1.319, 1.087), (-0.1678, 1.69, -0.3391), (-0.4972, 1.626, -0.3322), (-0.3278, 1.625, -0.5014), (-0.3376, 1.69, -0.1694), (1.085, 1.319, -0.2842), (0.8069, 1.5, -0.3137), (0.9349, 1.388, -0.4472), (0.9601, 1.434, -0.1507), (1.433, 0.149, 0.9615), (1.387, 0.4425, 0.9388), (1.499, 0.309, 0.8109), (1.319, 0.2824, 1.087), (1.69, 0.1678, -0.3391), (1.626, 0.4972, -0.3322), (1.625, 0.3278, -0.5014), (1.69, 0.3376, -0.1694), (1.319, -1.085, -0.2842), (1.5, -0.8069, -0.3137), (1.388, -0.9349, -0.4472), (1.434, -0.9601, -0.1507), (0.149, -1.433, 0.9615), (0.4425, -1.387, 0.9388), (0.309, -1.499, 0.8109), (0.2824, -1.319, 1.087), (0.1678, -1.69, -0.3391), (0.4972, -1.626, -0.3322), (0.3278, -1.625, -0.5014), (0.3376, -1.69, -0.1694), (-1.085, -1.319, -0.2842), (-0.8069, -1.5, -0.3137), (-0.9349, -1.388, -0.4472), (-0.9601, -1.434, -0.1507), (0.9615, 0.149, -1.433), (0.9388, 0.4425, -1.387), (0.8109, 0.309, -1.499), (1.087, 0.2824, -1.319), (-0.3391, 0.1678, -1.69), (-0.3322, 0.4972, -1.626), (-0.5014, 0.3278, -1.625), (-0.1694, 0.3376, -1.69), (-0.2842, -1.085, -1.319), (-0.3137, -0.8069, -1.5), (-0.4472, -0.9349, -1.388), (-0.1507, -0.9601, -1.434), (-0.9615, 0.149, 1.433), (-0.9388, 0.4425, 1.387), (-0.8109, 0.309, 1.499), (-1.087, 0.2824, 1.319), (0.3391, 0.1678, 1.69), (0.3322, 0.4972, 1.626), (0.5014, 0.3278, 1.625), (0.1694, 0.3376, 1.69), (0.2842, -1.085, 1.319), (0.3137, -0.8069, 1.5), (0.4472, -0.9349, 1.388), (0.1507, -0.9601, 1.434), (-0.817, -0.9783, 1.173), (-0.8901, -0.7216, 1.299), (-0.7263, -0.8857, 1.299), (-0.9801, -0.8151, 1.173), (0.817, -0.9783, -1.173), (0.8901, -0.7216, -1.299), (0.7263, -0.8857, -1.299), (0.9801, -0.8151, -1.173), (-0.9783, -1.173, 0.817), (-0.7216, -1.299, 0.8901), (-0.8857, -1.299, 0.7263), (-0.8151, -1.173, 0.9801), (1.173, -0.9783, 0.817), (1.299, -0.7216, 0.8901), (1.299, -0.8857, 0.7263), (1.173, -0.8151, 0.9801), (0.9783, 1.173, 0.817), (0.7216, 1.299, 0.8901), (0.8857, 1.299, 0.7263), (0.8151, 1.173, 0.9801), (-1.173, 0.9783, 0.817), (-1.299, 0.7216, 0.8901), (-1.299, 0.8857, 0.7263), (-1.173, 0.8151, 0.9801), (-1.222, 0.6884, 1.017), (-1.366, 0.7498, 0.7562), (-1.222, 1.014, 0.6909), (0.6884, 1.222, 1.017), (0.7498, 1.366, 0.7562), (1.014, 1.222, 0.6909), (1.222, -0.6884, 1.017), (1.366, -0.7498, 0.7562), (1.222, -1.014, 0.6909), (-0.6884, -1.222, 1.017), (-0.7498, -1.366, 0.7562), (-1.014, -1.222, 0.6909), (1.017, -0.6884, -1.222), (0.7562, -0.7498, -1.366), (0.6909, -1.014, -1.222), (-1.017, -0.6884, 1.222), (-0.7562, -0.7498, 1.366), (-0.6909, -1.014, 1.222), (0.1575, -0.815, 1.52), (0.467, -0.7928, 1.467), (0.4236, -1.068, 1.296), (0.1669, 0.5023, 1.649), (0.4942, 0.4879, 1.587), (0.5043, 0.1647, 1.649), (-1.07, 0.4211, 1.295), (-0.7987, 0.4603, 1.466), (-0.817, 0.1551, 1.519), (-0.1575, -0.815, -1.52), (-0.467, -0.7928, -1.467), (-0.4236, -1.068, -1.296), (-0.1669, 0.5023, -1.649), (-0.4942, 0.4879, -1.587), (-0.5043, 0.1647, -1.649), (1.07, 0.4211, -1.295), (0.7987, 0.4603, -1.466), (0.817, 0.1551, -1.519), (-0.815, -1.52, -0.1575), (-0.7928, -1.467, -0.467), (-1.068, -1.296, -0.4236), (0.5023, -1.649, -0.1669), (0.4879, -1.587, -0.4942), (0.1647, -1.649, -0.5043), (0.4211, -1.295, 1.07), (0.4603, -1.466, 0.7987), (0.1551, -1.519, 0.817), (1.52, -0.815, -0.1575), (1.467, -0.7928, -0.467), (1.296, -1.068, -0.4236), (1.649, 0.5023, -0.1669), (1.587, 0.4879, -0.4942), (1.649, 0.1647, -0.5043), (1.295, 0.4211, 1.07), (1.466, 0.4603, 0.7987), (1.519, 0.1551, 0.817), (0.815, 1.52, -0.1575), (0.7928, 1.467, -0.467), (1.068, 1.296, -0.4236), (-0.5023, 1.649, -0.1669), (-0.4879, 1.587, -0.4942), (-0.1647, 1.649, -0.5043), (-0.4211, 1.295, 1.07), (-0.4603, 1.466, 0.7987), (-0.1551, 1.519, 0.817), (-1.52, 0.815, -0.1575), (-1.467, 0.7928, -0.467), (-1.296, 1.068, -0.4236), (-1.649, -0.5023, -0.1669), (-1.587, -0.4879, -0.4942), (-1.649, -0.1647, -0.5043), (-1.295, -0.4211, 1.07), (-1.466, -0.4603, 0.7987), (-1.519, -0.1551, 0.817), (-1.587, -0.4879, 0.4942), (-1.649, -0.5023, 0.1669), (-1.715, -0.1696, 0.1704), (-1.296, -1.068, 0.4236), (-1.334, -1.096, 0.1426), (-1.52, -0.815, 0.1575), (-1.116, -0.9363, 0.9373), (-1.222, -1.014, 0.6909), (-1.366, -0.7498, 0.7562), (-1.466, -0.4603, -0.7987), (-1.295, -0.4211, -1.07), (-1.333, -0.1417, -1.096), (-1.222, -1.014, -0.6909), (-1.116, -0.9363, -0.9373), (-1.222, -0.6884, -1.017), (-1.334, -1.096, -0.1426), (-1.296, -1.068, -0.4236), (-1.467, -0.7928, -0.467), (-1.366, 0.7498, -0.7562), (-1.222, 0.6884, -1.017), (-1.116, 0.9363, -0.9373), (-1.519, 0.1551, -0.817), (-1.333, 0.1417, -1.096), (-1.295, 0.4211, -1.07), (-1.715, 0.1696, -0.1704), (-1.649, 0.1647, -0.5043), (-1.587, 0.4879, -0.4942), (-0.4879, 1.587, 0.4942), (-0.5023, 1.649, 0.1669), (-0.1696, 1.715, 0.1704), (-1.068, 1.296, 0.4236), (-1.096, 1.334, 0.1426), (-0.815, 1.52, 0.1575), (-0.9363, 1.116, 0.9373), (-1.014, 1.222, 0.6909), (-0.7498, 1.366, 0.7562), (-0.4603, 1.466, -0.7987), (-0.4211, 1.295, -1.07), (-0.1417, 1.333, -1.097), (-1.014, 1.222, -0.6909), (-0.9363, 1.116, -0.9373), (-0.6884, 1.222, -1.017), (-1.096, 1.334, -0.1426), (-1.068, 1.296, -0.4236), (-0.7928, 1.467, -0.467), (0.7498, 1.366, -0.7562), (0.6884, 1.222, -1.017), (0.9363, 1.116, -0.9373), (0.1551, 1.519, -0.817), (0.1417, 1.333, -1.097), (0.4211, 1.295, -1.07), (0.1696, 1.715, -0.1704), (0.1647, 1.649, -0.5043), (0.4879, 1.587, -0.4942), (1.587, 0.4879, 0.4942), (1.649, 0.5023, 0.1669), (1.715, 0.1696, 0.1704), (1.296, 1.068, 0.4236), (1.334, 1.096, 0.1426), (1.52, 0.815, 0.1575), (1.116, 0.9363, 0.9373), (1.222, 1.014, 0.6909), (1.366, 0.7498, 0.7562), (1.466, 0.4603, -0.7987), (1.295, 0.4211, -1.07), (1.333, 0.1417, -1.096), (1.222, 1.014, -0.6909), (1.116, 0.9363, -0.9373), (1.222, 0.6884, -1.017), (1.334, 1.096, -0.1426), (1.296, 1.068, -0.4236), (1.467, 0.7928, -0.467), (1.366, -0.7498, -0.7562), (1.222, -0.6884, -1.017), (1.116, -0.9363, -0.9373), (1.519, -0.1551, -0.817), (1.333, -0.1417, -1.096), (1.295, -0.4211, -1.07), (1.715, -0.1696, -0.1704), (1.649, -0.1647, -0.5043), (1.587, -0.4879, -0.4942), (0.4879, -1.587, 0.4942), (0.5023, -1.649, 0.1669), (0.1696, -1.715, 0.1704), (1.068, -1.296, 0.4236), (1.096, -1.334, 0.1426), (0.815, -1.52, 0.1575), (0.9363, -1.116, 0.9373), (1.014, -1.222, 0.6909), (0.7498, -1.366, 0.7562), (0.4603, -1.466, -0.7987), (0.4211, -1.295, -1.07), (0.1417, -1.333, -1.097), (1.014, -1.222, -0.6909), (0.9363, -1.116, -0.9373), (0.6884, -1.222, -1.017), (1.096, -1.334, -0.1426), (1.068, -1.296, -0.4236), (0.7928, -1.467, -0.467), (-0.7498, -1.366, -0.7562), (-0.6884, -1.222, -1.017), (-0.9363, -1.116, -0.9373), (-0.1551, -1.519, -0.817), (-0.1417, -1.333, -1.097), (-0.4211, -1.295, -1.07), (-0.1696, -1.715, -0.1704), (-0.1647, -1.649, -0.5043), (-0.4879, -1.587, -0.4942), (0.4942, 0.4879, -1.587), (0.1669, 0.5023, -1.649), (0.1704, 0.1696, -1.715), (0.4236, 1.068, -1.296), (0.1426, 1.096, -1.334), (0.1575, 0.815, -1.52), (0.9373, 0.9363, -1.116), (0.6909, 1.014, -1.222), (0.7562, 0.7498, -1.366), (-0.7987, 0.4603, -1.466), (-1.07, 0.4211, -1.295), (-1.096, 0.1417, -1.333), (-0.6909, 1.014, -1.222), (-0.9373, 0.9363, -1.116), (-1.017, 0.6884, -1.222), (-0.1426, 1.096, -1.334), (-0.4236, 1.068, -1.296), (-0.467, 0.7928, -1.467), (-0.7562, -0.7498, -1.366), (-1.017, -0.6884, -1.222), (-0.9373, -0.9363, -1.116), (-0.817, -0.1551, -1.519), (-1.096, -0.1417, -1.333), (-1.07, -0.4211, -1.295), (-0.1704, -0.1696, -1.715), (-0.5043, -0.1647, -1.649), (-0.4942, -0.4879, -1.587), (-0.4942, 0.4879, 1.587), (-0.1669, 0.5023, 1.649), (-0.1704, 0.1696, 1.715), (-0.4236, 1.068, 1.296), (-0.1426, 1.096, 1.334), (-0.1575, 0.815, 1.52), (-0.9373, 0.9363, 1.116), (-0.6909, 1.014, 1.222), (-0.7562, 0.7498, 1.366), (0.7987, 0.4603, 1.466), (1.07, 0.4211, 1.295), (1.096, 0.1417, 1.333), (0.6909, 1.014, 1.222), (0.9373, 0.9363, 1.116), (1.017, 0.6884, 1.222), (0.1426, 1.096, 1.334), (0.4236, 1.068, 1.296), (0.467, 0.7928, 1.467), (0.7562, -0.7498, 1.366), (1.017, -0.6884, 1.222), (0.9373, -0.9363, 1.116), (0.817, -0.1551, 1.519), (1.096, -0.1417, 1.333), (1.07, -0.4211, 1.295), (0.1704, -0.1696, 1.715), (0.5043, -0.1647, 1.649), (0.4942, -0.4879, 1.587), (-0.467, -0.7928, 1.467), (-0.1575, -0.815, 1.52), (-0.1426, -1.096, 1.334), (-0.5043, -0.1647, 1.649), (-0.1704, -0.1696, 1.715), (-0.1669, -0.5023, 1.649), (-1.096, -0.1417, 1.333), (-0.817, -0.1551, 1.519), (-0.7987, -0.4603, 1.466), (0.467, -0.7928, -1.467), (0.1575, -0.815, -1.52), (0.1426, -1.096, -1.334), (0.5043, -0.1647, -1.649), (0.1704, -0.1696, -1.715), (0.1669, -0.5023, -1.649), (1.096, -0.1417, -1.333), (0.817, -0.1551, -1.519), (0.7987, -0.4603, -1.466), (-0.7928, -1.467, 0.467), (-0.815, -1.52, 0.1575), (-1.096, -1.334, 0.1426), (-0.1647, -1.649, 0.5043), (-0.1696, -1.715, 0.1704), (-0.5023, -1.649, 0.1669), (-0.1417, -1.333, 1.097), (-0.1551, -1.519, 0.817), (-0.4603, -1.466, 0.7987), (1.467, -0.7928, 0.467), (1.52, -0.815, 0.1575), (1.334, -1.096, 0.1426), (1.649, -0.1647, 0.5043), (1.715, -0.1696, 0.1704), (1.649, -0.5023, 0.1669), (1.333, -0.1417, 1.096), (1.519, -0.1551, 0.817), (1.466, -0.4603, 0.7987), (0.7928, 1.467, 0.467), (0.815, 1.52, 0.1575), (1.096, 1.334, 0.1426), (0.1647, 1.649, 0.5043), (0.1696, 1.715, 0.1704), (0.5023, 1.649, 0.1669), (0.1417, 1.333, 1.097), (0.1551, 1.519, 0.817), (0.4603, 1.466, 0.7987), (-1.467, 0.7928, 0.467), (-1.52, 0.815, 0.1575), (-1.334, 1.096, 0.1426), (-1.649, 0.1647, 0.5043), (-1.715, 0.1696, 0.1704), (-1.649, 0.5023, 0.1669), (-1.333, 0.1417, 1.096), (-1.519, 0.1551, 0.817), (-1.466, 0.4603, 0.7987), (-1.295, 0.4211, 1.07), (-1.587, 0.4879, 0.4942), (-1.296, 1.068, 0.4236), (0.4211, 1.295, 1.07), (0.4879, 1.587, 0.4942), (1.068, 1.296, 0.4236), (1.295, -0.4211, 1.07), (1.587, -0.4879, 0.4942), (1.296, -1.068, 0.4236), (-0.4211, -1.295, 1.07), (-0.4879, -1.587, 0.4942), (-1.068, -1.296, 0.4236), (1.07, -0.4211, -1.295), (0.4942, -0.4879, -1.587), (0.4236, -1.068, -1.296), (-1.07, -0.4211, 1.295), (-0.4942, -0.4879, 1.587), (-0.4236, -1.068, 1.296), (0.1669, -0.5023, 1.649), (0.7987, -0.4603, 1.466), (0.6909, -1.014, 1.222), (0.1575, 0.815, 1.52), (0.7562, 0.7498, 1.366), (0.817, 0.1551, 1.519), (-1.017, 0.6884, 1.222), (-0.467, 0.7928, 1.467), (-0.5043, 0.1647, 1.649), (-0.1669, -0.5023, -1.649), (-0.7987, -0.4603, -1.466), (-0.6909, -1.014, -1.222), (-0.1575, 0.815, -1.52), (-0.7562, 0.7498, -1.366), (-0.817, 0.1551, -1.519), (1.017, 0.6884, -1.222), (0.467, 0.7928, -1.467), (0.5043, 0.1647, -1.649), (-0.5023, -1.649, -0.1669), (-0.4603, -1.466, -0.7987), (-1.014, -1.222, -0.6909), (0.815, -1.52, -0.1575), (0.7498, -1.366, -0.7562), (0.1551, -1.519, -0.817), (0.6884, -1.222, 1.017), (0.7928, -1.467, 0.467), (0.1647, -1.649, 0.5043), (1.649, -0.5023, -0.1669), (1.466, -0.4603, -0.7987), (1.222, -1.014, -0.6909), (1.52, 0.815, -0.1575), (1.366, 0.7498, -0.7562), (1.519, 0.1551, -0.817), (1.222, 0.6884, 1.017), (1.467, 0.7928, 0.467), (1.649, 0.1647, 0.5043), (0.5023, 1.649, -0.1669), (0.4603, 1.466, -0.7987), (1.014, 1.222, -0.6909), (-0.815, 1.52, -0.1575), (-0.7498, 1.366, -0.7562), (-0.1551, 1.519, -0.817), (-0.6884, 1.222, 1.017), (-0.7928, 1.467, 0.467), (-0.1647, 1.649, 0.5043), (-1.649, 0.5023, -0.1669), (-1.466, 0.4603, -0.7987), (-1.222, 1.014, -0.6909), (-1.52, -0.815, -0.1575), (-1.366, -0.7498, -0.7562), (-1.519, -0.1551, -0.817), (-1.222, -0.6884, 1.017), (-1.467, -0.7928, 0.467), (-1.649, -0.1647, 0.5043), (-1.333, -0.1417, 1.096), (-1.715, -0.1696, -0.1704), (-1.334, 1.096, -0.1426), (-0.1417, 1.333, 1.097), (-0.1696, 1.715, -0.1704), (1.096, 1.334, -0.1426), (1.333, 0.1417, 1.096), (1.715, 0.1696, -0.1704), (1.334, -1.096, -0.1426), (0.1417, -1.333, 1.097), (0.1696, -1.715, -0.1704), (-1.096, -1.334, -0.1426), (1.096, 0.1417, -1.333), (-0.1704, 0.1696, -1.715), (-0.1426, -1.096, -1.334), (-1.096, 0.1417, 1.333), (0.1704, 0.1696, 1.715), (0.1426, -1.096, 1.334), (-0.9373, -0.9363, 1.116), (0.9373, -0.9363, -1.116), (-0.9363, -1.116, 0.9373), (1.116, -0.9363, 0.9373), (0.9363, 1.116, 0.9373), (-1.116, 0.9363, 0.9373)], [], [(1537, 388, 3, 641), (1536, 391, 7, 644), (1535, 394, 5, 647), (1534, 397, 1, 387), (1533, 645, 4, 396), (1532, 640, 1, 397), (1531, 410, 19, 409), (1530, 411, 20, 652), (1529, 628, 10, 653), (1528, 414, 18, 408), (1527, 415, 21, 656), (1526, 633, 15, 657), (1525, 418, 9, 399), (1524, 419, 22, 660), (1523, 409, 19, 661), (1522, 422, 17, 635), (1521, 423, 23, 664), (1520, 406, 16, 665), (1519, 426, 14, 632), (1518, 427, 24, 668), (1517, 403, 13, 669), (1516, 430, 11, 629), (1515, 431, 25, 672), (1514, 400, 10, 673), (1513, 482, 73, 625), (1512, 483, 74, 676), (1511, 448, 40, 677), (1510, 486, 72, 624), (1509, 487, 75, 680), (1508, 479, 71, 681), (1507, 490, 29, 581), (1506, 491, 76, 684), (1505, 478, 70, 685), (1504, 494, 69, 621), (1503, 495, 77, 688), (1502, 451, 43, 689), (1501, 498, 68, 620), (1500, 499, 78, 692), (1499, 475, 67, 693), (1498, 502, 32, 584), (1497, 503, 79, 696), (1496, 474, 66, 697), (1495, 506, 65, 617), (1494, 507, 80, 700), (1493, 454, 46, 701), (1492, 510, 64, 616), (1491, 511, 81, 704), (1490, 471, 63, 705), (1489, 514, 35, 587), (1488, 515, 82, 708), (1487, 470, 62, 709), (1486, 518, 61, 613), (1485, 519, 83, 712), (1484, 457, 49, 713), (1483, 522, 60, 612), (1482, 523, 84, 716), (1481, 467, 59, 717), (1480, 526, 39, 447), (1479, 527, 85, 720), (1478, 466, 58, 721), (1477, 530, 57, 609), (1476, 531, 86, 724), (1475, 585, 33, 725), (1474, 534, 56, 608), (1473, 535, 87, 728), (1472, 463, 55, 729), (1471, 538, 48, 456), (1470, 539, 88, 732), (1469, 462, 54, 733), (1468, 542, 53, 605), (1467, 543, 89, 736), (1466, 580, 28, 737), (1465, 546, 52, 604), (1464, 547, 90, 740), (1463, 459, 51, 741), (1462, 550, 49, 457), (1461, 551, 91, 744), (1460, 458, 50, 745), (1459, 554, 37, 445), (1458, 555, 92, 748), (1457, 592, 40, 749), (1456, 558, 36, 444), (1455, 559, 93, 752), (1454, 597, 45, 753), (1453, 562, 27, 435), (1452, 563, 94, 756), (1451, 445, 37, 757), (1450, 566, 47, 599), (1449, 567, 95, 760), (1448, 442, 34, 761), (1447, 570, 44, 596), (1446, 571, 96, 764), (1445, 439, 31, 765), (1444, 574, 41, 593), (1443, 575, 97, 768), (1442, 436, 28, 769), (1441, 770, 289, 577), (1440, 771, 290, 772), (1439, 628, 148, 773), (1438, 774, 288, 576), (1437, 775, 291, 776), (1436, 767, 287, 777), (1435, 778, 113, 401), (1434, 779, 292, 780), (1433, 766, 286, 781), (1432, 782, 285, 573), (1431, 783, 293, 784), (1430, 631, 151, 785), (1429, 786, 284, 572), (1428, 787, 294, 788), (1427, 763, 283, 789), (1426, 790, 116, 404), (1425, 791, 295, 792), (1424, 762, 282, 793), (1423, 794, 281, 569), (1422, 795, 296, 796), (1421, 634, 154, 797), (1420, 798, 280, 568), (1419, 799, 297, 800), (1418, 759, 279, 801), (1417, 802, 119, 407), (1416, 803, 298, 804), (1415, 758, 278, 805), (1414, 806, 277, 565), (1413, 807, 299, 808), (1412, 637, 157, 809), (1411, 810, 276, 564), (1410, 811, 300, 812), (1409, 755, 275, 813), (1408, 814, 147, 627), (1407, 815, 301, 816), (1406, 754, 274, 817), (1405, 818, 273, 561), (1404, 819, 302, 820), (1403, 405, 117, 821), (1402, 822, 272, 560), (1401, 823, 303, 824), (1400, 751, 271, 825), (1399, 826, 156, 636), (1398, 827, 304, 828), (1397, 750, 270, 829), (1396, 830, 269, 557), (1395, 831, 305, 832), (1394, 400, 112, 833), (1393, 834, 268, 556), (1392, 835, 306, 836), (1391, 747, 267, 837), (1390, 838, 157, 637), (1389, 839, 307, 840), (1388, 746, 266, 841), (1387, 842, 265, 553), (1386, 843, 308, 844), (1385, 650, 170, 845), (1384, 846, 264, 552), (1383, 847, 309, 848), (1382, 743, 263, 849), (1381, 850, 169, 649), (1380, 851, 310, 852), (1379, 742, 262, 853), (1378, 854, 261, 549), (1377, 855, 311, 856), (1376, 651, 171, 857), (1375, 858, 260, 548), (1374, 859, 312, 860), (1373, 739, 259, 861), (1372, 862, 124, 412), (1371, 863, 313, 864), (1370, 738, 258, 865), (1369, 866, 257, 545), (1368, 867, 314, 868), (1367, 388, 100, 869), (1366, 870, 256, 544), (1365, 871, 315, 872), (1364, 735, 255, 873), (1363, 874, 125, 413), (1362, 875, 316, 876), (1361, 734, 254, 877), (1360, 878, 253, 541), (1359, 879, 317, 880), (1358, 654, 174, 881), (1357, 882, 252, 540), (1356, 883, 318, 884), (1355, 731, 251, 885), (1354, 886, 168, 648), (1353, 887, 319, 888), (1352, 730, 250, 889), (1351, 890, 249, 537), (1350, 891, 320, 892), (1349, 655, 175, 893), (1348, 894, 248, 536), (1347, 895, 321, 896), (1346, 727, 247, 897), (1345, 898, 128, 416), (1344, 899, 322, 900), (1343, 726, 246, 901), (1342, 902, 245, 533), (1341, 903, 323, 904), (1340, 393, 105, 905), (1339, 906, 244, 532), (1338, 907, 324, 908), (1337, 723, 243, 909), (1336, 910, 129, 417), (1335, 911, 325, 912), (1334, 722, 242, 913), (1333, 914, 241, 529), (1332, 915, 326, 916), (1331, 658, 178, 917), (1330, 918, 240, 528), (1329, 919, 327, 920), (1328, 719, 239, 921), (1327, 922, 159, 639), (1326, 923, 328, 924), (1325, 718, 238, 925), (1324, 926, 237, 525), (1323, 927, 329, 928), (1322, 659, 179, 929), (1321, 930, 236, 524), (1320, 931, 330, 932), (1319, 715, 235, 933), (1318, 934, 132, 420), (1317, 935, 331, 936), (1316, 714, 234, 937), (1315, 938, 233, 521), (1314, 939, 332, 940), (1313, 649, 169, 941), (1312, 942, 232, 520), (1311, 943, 333, 944), (1310, 711, 231, 945), (1309, 946, 133, 421), (1308, 947, 334, 948), (1307, 710, 230, 949), (1306, 950, 229, 517), (1305, 951, 335, 952), (1304, 662, 182, 953), (1303, 954, 228, 516), (1302, 955, 336, 956), (1301, 707, 227, 957), (1300, 958, 107, 395), (1299, 959, 337, 960), (1298, 706, 226, 961), (1297, 962, 225, 513), (1296, 963, 338, 964), (1295, 663, 183, 965), (1294, 966, 224, 512), (1293, 967, 339, 968), (1292, 703, 223, 969), (1291, 970, 136, 424), (1290, 971, 340, 972), (1289, 702, 222, 973), (1288, 974, 221, 509), (1287, 975, 341, 976), (1286, 646, 166, 977), (1285, 978, 220, 508), (1284, 979, 342, 980), (1283, 699, 219, 981), (1282, 982, 137, 425), (1281, 983, 343, 984), (1280, 698, 218, 985), (1279, 986, 217, 505), (1278, 987, 344, 988), (1277, 666, 186, 989), (1276, 990, 216, 504), (1275, 991, 345, 992), (1274, 695, 215, 993), (1273, 994, 104, 392), (1272, 995, 346, 996), (1271, 694, 214, 997), (1270, 998, 213, 501), (1269, 999, 347, 1000), (1268, 667, 187, 1001), (1267, 1002, 212, 500), (1266, 1003, 348, 1004), (1265, 691, 211, 1005), (1264, 1006, 140, 428), (1263, 1007, 349, 1008), (1262, 690, 210, 1009), (1261, 1010, 209, 497), (1260, 1011, 350, 1012), (1259, 643, 163, 1013), (1258, 1014, 208, 496), (1257, 1015, 351, 1016), (1256, 687, 207, 1017), (1255, 1018, 141, 429), (1254, 1019, 352, 1020), (1253, 686, 206, 1021), (1252, 1022, 205, 493), (1251, 1023, 353, 1024), (1250, 670, 190, 1025), (1249, 1026, 204, 492), (1248, 1027, 354, 1028), (1247, 683, 203, 1029), (1246, 1030, 101, 389), (1245, 1031, 355, 1032), (1244, 682, 202, 1033), (1243, 1034, 201, 489), (1242, 1035, 356, 1036), (1241, 671, 191, 1037), (1240, 1038, 200, 488), (1239, 1039, 357, 1040), (1238, 679, 199, 1041), (1237, 1042, 144, 432), (1236, 1043, 358, 1044), (1235, 678, 198, 1045), (1234, 1046, 197, 485), (1233, 1047, 359, 1048), (1232, 640, 160, 1049), (1231, 1050, 196, 484), (1230, 1051, 360, 1052), (1229, 675, 195, 1053), (1228, 1054, 145, 433), (1227, 1055, 361, 1056), (1226, 674, 194, 1057), (1225, 1058, 193, 481), (1224, 1059, 362, 1060), (1223, 592, 112, 1061), (1222, 1062, 192, 480), (1221, 1063, 363, 1064), (1220, 623, 143, 1065), (1219, 1066, 149, 437), (1218, 1067, 364, 1068), (1217, 622, 142, 1069), (1216, 1070, 189, 477), (1215, 1071, 365, 1072), (1214, 595, 115, 1073), (1213, 1074, 188, 476), (1212, 1075, 366, 1076), (1211, 619, 139, 1077), (1210, 1078, 152, 440), (1209, 1079, 367, 1080), (1208, 618, 138, 1081), (1207, 1082, 185, 473), (1206, 1083, 368, 1084), (1205, 598, 118, 1085), (1204, 1086, 184, 472), (1203, 1087, 369, 1088), (1202, 615, 135, 1089), (1201, 1090, 155, 443), (1200, 1091, 370, 1092), (1199, 614, 134, 1093), (1198, 1094, 181, 469), (1197, 1095, 371, 1096), (1196, 601, 121, 1097), (1195, 1098, 180, 468), (1194, 1099, 372, 1100), (1193, 611, 131, 1101), (1192, 1102, 111, 591), (1191, 1103, 373, 1104), (1190, 610, 130, 1105), (1189, 1106, 177, 465), (1188, 1107, 374, 1108), (1187, 441, 153, 1109), (1186, 1110, 176, 464), (1185, 1111, 375, 1112), (1184, 607, 127, 1113), (1183, 1114, 120, 600), (1182, 1115, 376, 1116), (1181, 606, 126, 1117), (1180, 1118, 173, 461), (1179, 1119, 377, 1120), (1178, 436, 148, 1121), (1177, 1122, 172, 460), (1176, 1123, 378, 1124), (1175, 603, 123, 1125), (1174, 1126, 121, 601), (1173, 1127, 379, 1128), (1172, 602, 122, 1129), (1171, 1130, 109, 589), (1170, 1131, 380, 1132), (1169, 448, 160, 1133), (1168, 1134, 108, 588), (1167, 1135, 381, 1136), (1166, 453, 165, 1137), (1165, 1138, 99, 579), (1164, 1139, 382, 1140), (1163, 589, 109, 1141), (1162, 1142, 167, 455), (1161, 1143, 383, 1144), (1160, 586, 106, 1145), (1159, 1146, 164, 452), (1158, 1147, 384, 1148), (1157, 583, 103, 1149), (1156, 1150, 161, 449), (1155, 1151, 385, 1152), (1154, 580, 100, 1153), (1151, 1154, 1153, 385), (289, 769, 1154, 1151), (769, 28, 580, 1154), (766, 1155, 1152, 286), (97, 577, 1155, 766), (577, 289, 1151, 1155), (574, 1156, 449, 41), (286, 1152, 1156, 574), (1152, 385, 1150, 1156), (1147, 1157, 1149, 384), (285, 765, 1157, 1147), (765, 31, 583, 1157), (762, 1158, 1148, 282), (96, 573, 1158, 762), (573, 285, 1147, 1158), (570, 1159, 452, 44), (282, 1148, 1159, 570), (1148, 384, 1146, 1159), (1143, 1160, 1145, 383), (281, 761, 1160, 1143), (761, 34, 586, 1160), (758, 1161, 1144, 278), (95, 569, 1161, 758), (569, 281, 1143, 1161), (566, 1162, 455, 47), (278, 1144, 1162, 566), (1144, 383, 1142, 1162), (1139, 1163, 1141, 382), (277, 757, 1163, 1139), (757, 37, 589, 1163), (754, 1164, 1140, 274), (94, 565, 1164, 754), (565, 277, 1139, 1164), (562, 1165, 579, 27), (274, 1140, 1165, 562), (1140, 382, 1138, 1165), (1135, 1166, 1137, 381), (273, 753, 1166, 1135), (753, 45, 453, 1166), (750, 1167, 1136, 270), (93, 561, 1167, 750), (561, 273, 1135, 1167), (558, 1168, 588, 36), (270, 1136, 1168, 558), (1136, 381, 1134, 1168), (1131, 1169, 1133, 380), (269, 749, 1169, 1131), (749, 40, 448, 1169), (746, 1170, 1132, 266), (92, 557, 1170, 746), (557, 269, 1131, 1170), (554, 1171, 589, 37), (266, 1132, 1171, 554), (1132, 380, 1130, 1171), (1127, 1172, 1129, 379), (265, 745, 1172, 1127), (745, 50, 602, 1172), (742, 1173, 1128, 262), (91, 553, 1173, 742), (553, 265, 1127, 1173), (550, 1174, 601, 49), (262, 1128, 1174, 550), (1128, 379, 1126, 1174), (1123, 1175, 1125, 378), (261, 741, 1175, 1123), (741, 51, 603, 1175), (738, 1176, 1124, 258), (90, 549, 1176, 738), (549, 261, 1123, 1176), (546, 1177, 460, 52), (258, 1124, 1177, 546), (1124, 378, 1122, 1177), (1119, 1178, 1121, 377), (257, 737, 1178, 1119), (737, 28, 436, 1178), (734, 1179, 1120, 254), (89, 545, 1179, 734), (545, 257, 1119, 1179), (542, 1180, 461, 53), (254, 1120, 1180, 542), (1120, 377, 1118, 1180), (1115, 1181, 1117, 376), (253, 733, 1181, 1115), (733, 54, 606, 1181), (730, 1182, 1116, 250), (88, 541, 1182, 730), (541, 253, 1115, 1182), (538, 1183, 600, 48), (250, 1116, 1183, 538), (1116, 376, 1114, 1183), (1111, 1184, 1113, 375), (249, 729, 1184, 1111), (729, 55, 607, 1184), (726, 1185, 1112, 246), (87, 537, 1185, 726), (537, 249, 1111, 1185), (534, 1186, 464, 56), (246, 1112, 1186, 534), (1112, 375, 1110, 1186), (1107, 1187, 1109, 374), (245, 725, 1187, 1107), (725, 33, 441, 1187), (722, 1188, 1108, 242), (86, 533, 1188, 722), (533, 245, 1107, 1188), (530, 1189, 465, 57), (242, 1108, 1189, 530), (1108, 374, 1106, 1189), (1103, 1190, 1105, 373), (241, 721, 1190, 1103), (721, 58, 610, 1190), (718, 1191, 1104, 238), (85, 529, 1191, 718), (529, 241, 1103, 1191), (526, 1192, 591, 39), (238, 1104, 1192, 526), (1104, 373, 1102, 1192), (1099, 1193, 1101, 372), (237, 717, 1193, 1099), (717, 59, 611, 1193), (714, 1194, 1100, 234), (84, 525, 1194, 714), (525, 237, 1099, 1194), (522, 1195, 468, 60), (234, 1100, 1195, 522), (1100, 372, 1098, 1195), (1095, 1196, 1097, 371), (233, 713, 1196, 1095), (713, 49, 601, 1196), (710, 1197, 1096, 230), (83, 521, 1197, 710), (521, 233, 1095, 1197), (518, 1198, 469, 61), (230, 1096, 1198, 518), (1096, 371, 1094, 1198), (1091, 1199, 1093, 370), (229, 709, 1199, 1091), (709, 62, 614, 1199), (706, 1200, 1092, 226), (82, 517, 1200, 706), (517, 229, 1091, 1200), (514, 1201, 443, 35), (226, 1092, 1201, 514), (1092, 370, 1090, 1201), (1087, 1202, 1089, 369), (225, 705, 1202, 1087), (705, 63, 615, 1202), (702, 1203, 1088, 222), (81, 513, 1203, 702), (513, 225, 1087, 1203), (510, 1204, 472, 64), (222, 1088, 1204, 510), (1088, 369, 1086, 1204), (1083, 1205, 1085, 368), (221, 701, 1205, 1083), (701, 46, 598, 1205), (698, 1206, 1084, 218), (80, 509, 1206, 698), (509, 221, 1083, 1206), (506, 1207, 473, 65), (218, 1084, 1207, 506), (1084, 368, 1082, 1207), (1079, 1208, 1081, 367), (217, 697, 1208, 1079), (697, 66, 618, 1208), (694, 1209, 1080, 214), (79, 505, 1209, 694), (505, 217, 1079, 1209), (502, 1210, 440, 32), (214, 1080, 1210, 502), (1080, 367, 1078, 1210), (1075, 1211, 1077, 366), (213, 693, 1211, 1075), (693, 67, 619, 1211), (690, 1212, 1076, 210), (78, 501, 1212, 690), (501, 213, 1075, 1212), (498, 1213, 476, 68), (210, 1076, 1213, 498), (1076, 366, 1074, 1213), (1071, 1214, 1073, 365), (209, 689, 1214, 1071), (689, 43, 595, 1214), (686, 1215, 1072, 206), (77, 497, 1215, 686), (497, 209, 1071, 1215), (494, 1216, 477, 69), (206, 1072, 1216, 494), (1072, 365, 1070, 1216), (1067, 1217, 1069, 364), (205, 685, 1217, 1067), (685, 70, 622, 1217), (682, 1218, 1068, 202), (76, 493, 1218, 682), (493, 205, 1067, 1218), (490, 1219, 437, 29), (202, 1068, 1219, 490), (1068, 364, 1066, 1219), (1063, 1220, 1065, 363), (201, 681, 1220, 1063), (681, 71, 623, 1220), (678, 1221, 1064, 198), (75, 489, 1221, 678), (489, 201, 1063, 1221), (486, 1222, 480, 72), (198, 1064, 1222, 486), (1064, 363, 1062, 1222), (1059, 1223, 1061, 362), (197, 677, 1223, 1059), (677, 40, 592, 1223), (674, 1224, 1060, 194), (74, 485, 1224, 674), (485, 197, 1059, 1224), (482, 1225, 481, 73), (194, 1060, 1225, 482), (1060, 362, 1058, 1225), (1055, 1226, 1057, 361), (196, 676, 1226, 1055), (676, 74, 674, 1226), (623, 1227, 1056, 143), (71, 484, 1227, 623), (484, 196, 1055, 1227), (431, 1228, 433, 25), (143, 1056, 1228, 431), (1056, 361, 1054, 1228), (1051, 1229, 1053, 360), (147, 435, 1229, 1051), (435, 27, 675, 1229), (671, 1230, 1052, 191), (9, 627, 1230, 671), (627, 147, 1051, 1230), (479, 1231, 484, 71), (191, 1052, 1231, 479), (1052, 360, 1050, 1231), (1047, 1232, 1049, 359), (99, 387, 1232, 1047), (387, 1, 640, 1232), (675, 1233, 1048, 195), (27, 579, 1233, 675), (579, 99, 1047, 1233), (483, 1234, 485, 74), (195, 1048, 1234, 483), (1048, 359, 1046, 1234), (1043, 1235, 1045, 358), (200, 680, 1235, 1043), (680, 75, 678, 1235), (434, 1236, 1044, 146), (26, 488, 1236, 434), (488, 200, 1043, 1236), (626, 1237, 432, 8), (146, 1044, 1237, 626), (1044, 358, 1042, 1237), (1039, 1238, 1041, 357), (159, 447, 1238, 1039), (447, 39, 679, 1238), (386, 1239, 1040, 98), (0, 639, 1239, 386), (639, 159, 1039, 1239), (578, 1240, 488, 26), (98, 1040, 1240, 578), (1040, 357, 1038, 1240), (1035, 1241, 1037, 356), (111, 399, 1241, 1035), (399, 9, 671, 1241), (679, 1242, 1036, 199), (39, 591, 1242, 679), (591, 111, 1035, 1242), (487, 1243, 489, 75), (199, 1036, 1243, 487), (1036, 356, 1034, 1243), (1031, 1244, 1033, 355), (204, 684, 1244, 1031), (684, 76, 682, 1244), (446, 1245, 1032, 158), (38, 492, 1245, 446), (492, 204, 1031, 1245), (638, 1246, 389, 2), (158, 1032, 1246, 638), (1032, 355, 1030, 1246), (1027, 1247, 1029, 354), (144, 624, 1247, 1027), (624, 72, 683, 1247), (398, 1248, 1028, 110), (8, 432, 1248, 398), (432, 144, 1027, 1248), (590, 1249, 492, 38), (110, 1028, 1249, 590), (1028, 354, 1026, 1249), (1023, 1250, 1025, 353), (192, 672, 1250, 1023), (672, 25, 670, 1250), (683, 1251, 1024, 203), (72, 480, 1251, 683), (480, 192, 1023, 1251), (491, 1252, 493, 76), (203, 1024, 1252, 491), (1024, 353, 1022, 1252), (1019, 1253, 1021, 352), (208, 688, 1253, 1019), (688, 77, 686, 1253), (619, 1254, 1020, 139), (67, 496, 1254, 619), (496, 208, 1019, 1254), (427, 1255, 429, 24), (139, 1020, 1255, 427), (1020, 352, 1018, 1255), (1015, 1256, 1017, 351), (113, 593, 1256, 1015), (593, 41, 687, 1256), (667, 1257, 1016, 187), (11, 401, 1257, 667), (401, 113, 1015, 1257), (475, 1258, 496, 67), (187, 1016, 1258, 475), (1016, 351, 1014, 1258), (1011, 1259, 1013, 350), (161, 641, 1259, 1011), (641, 3, 643, 1259), (687, 1260, 1012, 207), (41, 449, 1260, 687), (449, 161, 1011, 1260), (495, 1261, 497, 77), (207, 1012, 1261, 495), (1012, 350, 1010, 1261), (1007, 1262, 1009, 349), (212, 692, 1262, 1007), (692, 78, 690, 1262), (438, 1263, 1008, 150), (30, 500, 1263, 438), (500, 212, 1007, 1263), (630, 1264, 428, 12), (150, 1008, 1264, 630), (1008, 349, 1006, 1264), (1003, 1265, 1005, 348), (101, 581, 1265, 1003), (581, 29, 691, 1265), (390, 1266, 1004, 102), (2, 389, 1266, 390), (389, 101, 1003, 1266), (582, 1267, 500, 30), (102, 1004, 1267, 582), (1004, 348, 1002, 1267), (999, 1268, 1001, 347), (149, 629, 1268, 999), (629, 11, 667, 1268), (691, 1269, 1000, 211), (29, 437, 1269, 691), (437, 149, 999, 1269), (499, 1270, 501, 78), (211, 1000, 1270, 499), (1000, 347, 998, 1270), (995, 1271, 997, 346), (216, 696, 1271, 995), (696, 79, 694, 1271), (450, 1272, 996, 162), (42, 504, 1272, 450), (504, 216, 995, 1272), (642, 1273, 392, 6), (162, 996, 1273, 642), (996, 346, 994, 1273), (991, 1274, 993, 345), (140, 620, 1274, 991), (620, 68, 695, 1274), (402, 1275, 992, 114), (12, 428, 1275, 402), (428, 140, 991, 1275), (594, 1276, 504, 42), (114, 992, 1276, 594), (992, 345, 990, 1276), (987, 1277, 989, 344), (188, 668, 1277, 987), (668, 24, 666, 1277), (695, 1278, 988, 215), (68, 476, 1278, 695), (476, 188, 987, 1278), (503, 1279, 505, 79), (215, 988, 1279, 503), (988, 344, 986, 1279), (983, 1280, 985, 343), (220, 700, 1280, 983), (700, 80, 698, 1280), (615, 1281, 984, 135), (63, 508, 1281, 615), (508, 220, 983, 1281), (423, 1282, 425, 23), (135, 984, 1282, 423), (984, 343, 982, 1282), (979, 1283, 981, 342), (116, 596, 1283, 979), (596, 44, 699, 1283), (663, 1284, 980, 183), (14, 404, 1284, 663), (404, 116, 979, 1284), (471, 1285, 508, 63), (183, 980, 1285, 471), (980, 342, 978, 1285), (975, 1286, 977, 341), (164, 644, 1286, 975), (644, 7, 646, 1286), (699, 1287, 976, 219), (44, 452, 1287, 699), (452, 164, 975, 1287), (507, 1288, 509, 80), (219, 976, 1288, 507), (976, 341, 974, 1288), (971, 1289, 973, 340), (224, 704, 1289, 971), (704, 81, 702, 1289), (441, 1290, 972, 153), (33, 512, 1290, 441), (512, 224, 971, 1290), (633, 1291, 424, 15), (153, 972, 1291, 633), (972, 340, 970, 1291), (967, 1292, 969, 339), (104, 584, 1292, 967), (584, 32, 703, 1292), (393, 1293, 968, 105), (6, 392, 1293, 393), (392, 104, 967, 1293), (585, 1294, 512, 33), (105, 968, 1294, 585), (968, 339, 966, 1294), (963, 1295, 965, 338), (152, 632, 1295, 963), (632, 14, 663, 1295), (703, 1296, 964, 223), (32, 440, 1296, 703), (440, 152, 963, 1296), (511, 1297, 513, 81), (223, 964, 1297, 511), (964, 338, 962, 1297), (959, 1298, 961, 337), (228, 708, 1298, 959), (708, 82, 706, 1298), (453, 1299, 960, 165), (45, 516, 1299, 453), (516, 228, 959, 1299), (645, 1300, 395, 4), (165, 960, 1300, 645), (960, 337, 958, 1300), (955, 1301, 957, 336), (136, 616, 1301, 955), (616, 64, 707, 1301), (405, 1302, 956, 117), (15, 424, 1302, 405), (424, 136, 955, 1302), (597, 1303, 516, 45), (117, 956, 1303, 597), (956, 336, 954, 1303), (951, 1304, 953, 335), (184, 664, 1304, 951), (664, 23, 662, 1304), (707, 1305, 952, 227), (64, 472, 1305, 707), (472, 184, 951, 1305), (515, 1306, 517, 82), (227, 952, 1306, 515), (952, 335, 950, 1306), (947, 1307, 949, 334), (232, 712, 1307, 947), (712, 83, 710, 1307), (611, 1308, 948, 131), (59, 520, 1308, 611), (520, 232, 947, 1308), (419, 1309, 421, 22), (131, 948, 1309, 419), (948, 334, 946, 1309), (943, 1310, 945, 333), (119, 599, 1310, 943), (599, 47, 711, 1310), (659, 1311, 944, 179), (17, 407, 1311, 659), (407, 119, 943, 1311), (467, 1312, 520, 59), (179, 944, 1312, 467), (944, 333, 942, 1312), (939, 1313, 941, 332), (167, 647, 1313, 939), (647, 5, 649, 1313), (711, 1314, 940, 231), (47, 455, 1314, 711), (455, 167, 939, 1314), (519, 1315, 521, 83), (231, 940, 1315, 519), (940, 332, 938, 1315), (935, 1316, 937, 331), (236, 716, 1316, 935), (716, 84, 714, 1316), (444, 1317, 936, 156), (36, 524, 1317, 444), (524, 236, 935, 1317), (636, 1318, 420, 18), (156, 936, 1318, 636), (936, 331, 934, 1318), (931, 1319, 933, 330), (107, 587, 1319, 931), (587, 35, 715, 1319), (396, 1320, 932, 108), (4, 395, 1320, 396), (395, 107, 931, 1320), (588, 1321, 524, 36), (108, 932, 1321, 588), (932, 330, 930, 1321), (927, 1322, 929, 329), (155, 635, 1322, 927), (635, 17, 659, 1322), (715, 1323, 928, 235), (35, 443, 1323, 715), (443, 155, 927, 1323), (523, 1324, 525, 84), (235, 928, 1324, 523), (928, 329, 926, 1324), (923, 1325, 925, 328), (240, 720, 1325, 923), (720, 85, 718, 1325), (456, 1326, 924, 168), (48, 528, 1326, 456), (528, 240, 923, 1326), (648, 1327, 639, 0), (168, 924, 1327, 648), (924, 328, 922, 1327), (919, 1328, 921, 327), (132, 612, 1328, 919), (612, 60, 719, 1328), (408, 1329, 920, 120), (18, 420, 1329, 408), (420, 132, 919, 1329), (600, 1330, 528, 48), (120, 920, 1330, 600), (920, 327, 918, 1330), (915, 1331, 917, 326), (180, 660, 1331, 915), (660, 22, 658, 1331), (719, 1332, 916, 239), (60, 468, 1332, 719), (468, 180, 915, 1332), (527, 1333, 529, 85), (239, 916, 1333, 527), (916, 326, 914, 1333), (911, 1334, 913, 325), (244, 724, 1334, 911), (724, 86, 722, 1334), (607, 1335, 912, 127), (55, 532, 1335, 607), (532, 244, 911, 1335), (415, 1336, 417, 21), (127, 912, 1336, 415), (912, 325, 910, 1336), (907, 1337, 909, 324), (114, 594, 1337, 907), (594, 42, 723, 1337), (655, 1338, 908, 175), (12, 402, 1338, 655), (402, 114, 907, 1338), (463, 1339, 532, 55), (175, 908, 1339, 463), (908, 324, 906, 1339), (903, 1340, 905, 323), (162, 642, 1340, 903), (642, 6, 393, 1340), (723, 1341, 904, 243), (42, 450, 1341, 723), (450, 162, 903, 1341), (531, 1342, 533, 86), (243, 904, 1342, 531), (904, 323, 902, 1342), (899, 1343, 901, 322), (248, 728, 1343, 899), (728, 87, 726, 1343), (590, 1344, 900, 110), (38, 536, 1344, 590), (536, 248, 899, 1344), (398, 1345, 416, 8), (110, 900, 1345, 398), (900, 322, 898, 1345), (895, 1346, 897, 321), (102, 582, 1346, 895), (582, 30, 727, 1346), (638, 1347, 896, 158), (2, 390, 1347, 638), (390, 102, 895, 1347), (446, 1348, 536, 38), (158, 896, 1348, 446), (896, 321, 894, 1348), (891, 1349, 893, 320), (150, 630, 1349, 891), (630, 12, 655, 1349), (727, 1350, 892, 247), (30, 438, 1350, 727), (438, 150, 891, 1350), (535, 1351, 537, 87), (247, 892, 1351, 535), (892, 320, 890, 1351), (887, 1352, 889, 319), (252, 732, 1352, 887), (732, 88, 730, 1352), (578, 1353, 888, 98), (26, 540, 1353, 578), (540, 252, 887, 1353), (386, 1354, 648, 0), (98, 888, 1354, 386), (888, 319, 886, 1354), (883, 1355, 885, 318), (128, 608, 1355, 883), (608, 56, 731, 1355), (626, 1356, 884, 146), (8, 416, 1356, 626), (416, 128, 883, 1356), (434, 1357, 540, 26), (146, 884, 1357, 434), (884, 318, 882, 1357), (879, 1358, 881, 317), (176, 656, 1358, 879), (656, 21, 654, 1358), (731, 1359, 880, 251), (56, 464, 1359, 731), (464, 176, 879, 1359), (539, 1360, 541, 88), (251, 880, 1360, 539), (880, 317, 878, 1360), (875, 1361, 877, 316), (256, 736, 1361, 875), (736, 89, 734, 1361), (603, 1362, 876, 123), (51, 544, 1362, 603), (544, 256, 875, 1362), (411, 1363, 413, 20), (123, 876, 1363, 411), (876, 316, 874, 1363), (871, 1364, 873, 315), (115, 595, 1364, 871), (595, 43, 735, 1364), (651, 1365, 872, 171), (13, 403, 1365, 651), (403, 115, 871, 1365), (459, 1366, 544, 51), (171, 872, 1366, 459), (872, 315, 870, 1366), (867, 1367, 869, 314), (163, 643, 1367, 867), (643, 3, 388, 1367), (735, 1368, 868, 255), (43, 451, 1368, 735), (451, 163, 867, 1368), (543, 1369, 545, 89), (255, 868, 1369, 543), (868, 314, 866, 1369), (863, 1370, 865, 313), (260, 740, 1370, 863), (740, 90, 738, 1370), (598, 1371, 864, 118), (46, 548, 1371, 598), (548, 260, 863, 1371), (406, 1372, 412, 16), (118, 864, 1372, 406), (864, 313, 862, 1372), (859, 1373, 861, 312), (103, 583, 1373, 859), (583, 31, 739, 1373), (646, 1374, 860, 166), (7, 391, 1374, 646), (391, 103, 859, 1374), (454, 1375, 548, 46), (166, 860, 1375, 454), (860, 312, 858, 1375), (855, 1376, 857, 311), (151, 631, 1376, 855), (631, 13, 651, 1376), (739, 1377, 856, 259), (31, 439, 1377, 739), (439, 151, 855, 1377), (547, 1378, 549, 90), (259, 856, 1378, 547), (856, 311, 854, 1378), (851, 1379, 853, 310), (264, 744, 1379, 851), (744, 91, 742, 1379), (586, 1380, 852, 106), (34, 552, 1380, 586), (552, 264, 851, 1380), (394, 1381, 649, 5), (106, 852, 1381, 394), (852, 310, 850, 1381), (847, 1382, 849, 309), (124, 604, 1382, 847), (604, 52, 743, 1382), (634, 1383, 848, 154), (16, 412, 1383, 634), (412, 124, 847, 1383), (442, 1384, 552, 34), (154, 848, 1384, 442), (848, 309, 846, 1384), (843, 1385, 845, 308), (172, 652, 1385, 843), (652, 20, 650, 1385), (743, 1386, 844, 263), (52, 460, 1386, 743), (460, 172, 843, 1386), (551, 1387, 553, 91), (263, 844, 1387, 551), (844, 308, 842, 1387), (839, 1388, 841, 307), (268, 748, 1388, 839), (748, 92, 746, 1388), (602, 1389, 840, 122), (50, 556, 1389, 602), (556, 268, 839, 1389), (410, 1390, 637, 19), (122, 840, 1390, 410), (840, 307, 838, 1390), (835, 1391, 837, 306), (125, 605, 1391, 835), (605, 53, 747, 1391), (650, 1392, 836, 170), (20, 413, 1392, 650), (413, 125, 835, 1392), (458, 1393, 556, 50), (170, 836, 1393, 458), (836, 306, 834, 1393), (831, 1394, 833, 305), (173, 653, 1394, 831), (653, 10, 400, 1394), (747, 1395, 832, 267), (53, 461, 1395, 747), (461, 173, 831, 1395), (555, 1396, 557, 92), (267, 832, 1396, 555), (832, 305, 830, 1396), (827, 1397, 829, 304), (272, 752, 1397, 827), (752, 93, 750, 1397), (606, 1398, 828, 126), (54, 560, 1398, 606), (560, 272, 827, 1398), (414, 1399, 636, 18), (126, 828, 1399, 414), (828, 304, 826, 1399), (823, 1400, 825, 303), (129, 609, 1400, 823), (609, 57, 751, 1400), (654, 1401, 824, 174), (21, 417, 1401, 654), (417, 129, 823, 1401), (462, 1402, 560, 54), (174, 824, 1402, 462), (824, 303, 822, 1402), (819, 1403, 821, 302), (177, 657, 1403, 819), (657, 15, 405, 1403), (751, 1404, 820, 271), (57, 465, 1404, 751), (465, 177, 819, 1404), (559, 1405, 561, 93), (271, 820, 1405, 559), (820, 302, 818, 1405), (815, 1406, 817, 301), (276, 756, 1406, 815), (756, 94, 754, 1406), (610, 1407, 816, 130), (58, 564, 1407, 610), (564, 276, 815, 1407), (418, 1408, 627, 9), (130, 816, 1408, 418), (816, 301, 814, 1408), (811, 1409, 813, 300), (133, 613, 1409, 811), (613, 61, 755, 1409), (658, 1410, 812, 178), (22, 421, 1410, 658), (421, 133, 811, 1410), (466, 1411, 564, 58), (178, 812, 1411, 466), (812, 300, 810, 1411), (807, 1412, 809, 299), (181, 661, 1412, 807), (661, 19, 637, 1412), (755, 1413, 808, 275), (61, 469, 1413, 755), (469, 181, 807, 1413), (563, 1414, 565, 94), (275, 808, 1414, 563), (808, 299, 806, 1414), (803, 1415, 805, 298), (280, 760, 1415, 803), (760, 95, 758, 1415), (614, 1416, 804, 134), (62, 568, 1416, 614), (568, 280, 803, 1416), (422, 1417, 407, 17), (134, 804, 1417, 422), (804, 298, 802, 1417), (799, 1418, 801, 297), (137, 617, 1418, 799), (617, 65, 759, 1418), (662, 1419, 800, 182), (23, 425, 1419, 662), (425, 137, 799, 1419), (470, 1420, 568, 62), (182, 800, 1420, 470), (800, 297, 798, 1420), (795, 1421, 797, 296), (185, 665, 1421, 795), (665, 16, 634, 1421), (759, 1422, 796, 279), (65, 473, 1422, 759), (473, 185, 795, 1422), (567, 1423, 569, 95), (279, 796, 1423, 567), (796, 296, 794, 1423), (791, 1424, 793, 295), (284, 764, 1424, 791), (764, 96, 762, 1424), (618, 1425, 792, 138), (66, 572, 1425, 618), (572, 284, 791, 1425), (426, 1426, 404, 14), (138, 792, 1426, 426), (792, 295, 790, 1426), (787, 1427, 789, 294), (141, 621, 1427, 787), (621, 69, 763, 1427), (666, 1428, 788, 186), (24, 429, 1428, 666), (429, 141, 787, 1428), (474, 1429, 572, 66), (186, 788, 1429, 474), (788, 294, 786, 1429), (783, 1430, 785, 293), (189, 669, 1430, 783), (669, 13, 631, 1430), (763, 1431, 784, 283), (69, 477, 1431, 763), (477, 189, 783, 1431), (571, 1432, 573, 96), (283, 784, 1432, 571), (784, 293, 782, 1432), (779, 1433, 781, 292), (288, 768, 1433, 779), (768, 97, 766, 1433), (622, 1434, 780, 142), (70, 576, 1434, 622), (576, 288, 779, 1434), (430, 1435, 401, 11), (142, 780, 1435, 430), (780, 292, 778, 1435), (775, 1436, 777, 291), (145, 625, 1436, 775), (625, 73, 767, 1436), (670, 1437, 776, 190), (25, 433, 1437, 670), (433, 145, 775, 1437), (478, 1438, 576, 70), (190, 776, 1438, 478), (776, 291, 774, 1438), (771, 1439, 773, 290), (193, 673, 1439, 771), (673, 10, 628, 1439), (767, 1440, 772, 287), (73, 481, 1440, 767), (481, 193, 771, 1440), (575, 1441, 577, 97), (287, 772, 1441, 575), (772, 290, 770, 1441), (770, 1442, 769, 289), (290, 773, 1442, 770), (773, 148, 436, 1442), (774, 1443, 768, 288), (291, 777, 1443, 774), (777, 287, 575, 1443), (778, 1444, 593, 113), (292, 781, 1444, 778), (781, 286, 574, 1444), (782, 1445, 765, 285), (293, 785, 1445, 782), (785, 151, 439, 1445), (786, 1446, 764, 284), (294, 789, 1446, 786), (789, 283, 571, 1446), (790, 1447, 596, 116), (295, 793, 1447, 790), (793, 282, 570, 1447), (794, 1448, 761, 281), (296, 797, 1448, 794), (797, 154, 442, 1448), (798, 1449, 760, 280), (297, 801, 1449, 798), (801, 279, 567, 1449), (802, 1450, 599, 119), (298, 805, 1450, 802), (805, 278, 566, 1450), (806, 1451, 757, 277), (299, 809, 1451, 806), (809, 157, 445, 1451), (810, 1452, 756, 276), (300, 813, 1452, 810), (813, 275, 563, 1452), (814, 1453, 435, 147), (301, 817, 1453, 814), (817, 274, 562, 1453), (818, 1454, 753, 273), (302, 821, 1454, 818), (821, 117, 597, 1454), (822, 1455, 752, 272), (303, 825, 1455, 822), (825, 271, 559, 1455), (826, 1456, 444, 156), (304, 829, 1456, 826), (829, 270, 558, 1456), (830, 1457, 749, 269), (305, 833, 1457, 830), (833, 112, 592, 1457), (834, 1458, 748, 268), (306, 837, 1458, 834), (837, 267, 555, 1458), (838, 1459, 445, 157), (307, 841, 1459, 838), (841, 266, 554, 1459), (842, 1460, 745, 265), (308, 845, 1460, 842), (845, 170, 458, 1460), (846, 1461, 744, 264), (309, 849, 1461, 846), (849, 263, 551, 1461), (850, 1462, 457, 169), (310, 853, 1462, 850), (853, 262, 550, 1462), (854, 1463, 741, 261), (311, 857, 1463, 854), (857, 171, 459, 1463), (858, 1464, 740, 260), (312, 861, 1464, 858), (861, 259, 547, 1464), (862, 1465, 604, 124), (313, 865, 1465, 862), (865, 258, 546, 1465), (866, 1466, 737, 257), (314, 869, 1466, 866), (869, 100, 580, 1466), (870, 1467, 736, 256), (315, 873, 1467, 870), (873, 255, 543, 1467), (874, 1468, 605, 125), (316, 877, 1468, 874), (877, 254, 542, 1468), (878, 1469, 733, 253), (317, 881, 1469, 878), (881, 174, 462, 1469), (882, 1470, 732, 252), (318, 885, 1470, 882), (885, 251, 539, 1470), (886, 1471, 456, 168), (319, 889, 1471, 886), (889, 250, 538, 1471), (890, 1472, 729, 249), (320, 893, 1472, 890), (893, 175, 463, 1472), (894, 1473, 728, 248), (321, 897, 1473, 894), (897, 247, 535, 1473), (898, 1474, 608, 128), (322, 901, 1474, 898), (901, 246, 534, 1474), (902, 1475, 725, 245), (323, 905, 1475, 902), (905, 105, 585, 1475), (906, 1476, 724, 244), (324, 909, 1476, 906), (909, 243, 531, 1476), (910, 1477, 609, 129), (325, 913, 1477, 910), (913, 242, 530, 1477), (914, 1478, 721, 241), (326, 917, 1478, 914), (917, 178, 466, 1478), (918, 1479, 720, 240), (327, 921, 1479, 918), (921, 239, 527, 1479), (922, 1480, 447, 159), (328, 925, 1480, 922), (925, 238, 526, 1480), (926, 1481, 717, 237), (329, 929, 1481, 926), (929, 179, 467, 1481), (930, 1482, 716, 236), (330, 933, 1482, 930), (933, 235, 523, 1482), (934, 1483, 612, 132), (331, 937, 1483, 934), (937, 234, 522, 1483), (938, 1484, 713, 233), (332, 941, 1484, 938), (941, 169, 457, 1484), (942, 1485, 712, 232), (333, 945, 1485, 942), (945, 231, 519, 1485), (946, 1486, 613, 133), (334, 949, 1486, 946), (949, 230, 518, 1486), (950, 1487, 709, 229), (335, 953, 1487, 950), (953, 182, 470, 1487), (954, 1488, 708, 228), (336, 957, 1488, 954), (957, 227, 515, 1488), (958, 1489, 587, 107), (337, 961, 1489, 958), (961, 226, 514, 1489), (962, 1490, 705, 225), (338, 965, 1490, 962), (965, 183, 471, 1490), (966, 1491, 704, 224), (339, 969, 1491, 966), (969, 223, 511, 1491), (970, 1492, 616, 136), (340, 973, 1492, 970), (973, 222, 510, 1492), (974, 1493, 701, 221), (341, 977, 1493, 974), (977, 166, 454, 1493), (978, 1494, 700, 220), (342, 981, 1494, 978), (981, 219, 507, 1494), (982, 1495, 617, 137), (343, 985, 1495, 982), (985, 218, 506, 1495), (986, 1496, 697, 217), (344, 989, 1496, 986), (989, 186, 474, 1496), (990, 1497, 696, 216), (345, 993, 1497, 990), (993, 215, 503, 1497), (994, 1498, 584, 104), (346, 997, 1498, 994), (997, 214, 502, 1498), (998, 1499, 693, 213), (347, 1001, 1499, 998), (1001, 187, 475, 1499), (1002, 1500, 692, 212), (348, 1005, 1500, 1002), (1005, 211, 499, 1500), (1006, 1501, 620, 140), (349, 1009, 1501, 1006), (1009, 210, 498, 1501), (1010, 1502, 689, 209), (350, 1013, 1502, 1010), (1013, 163, 451, 1502), (1014, 1503, 688, 208), (351, 1017, 1503, 1014), (1017, 207, 495, 1503), (1018, 1504, 621, 141), (352, 1021, 1504, 1018), (1021, 206, 494, 1504), (1022, 1505, 685, 205), (353, 1025, 1505, 1022), (1025, 190, 478, 1505), (1026, 1506, 684, 204), (354, 1029, 1506, 1026), (1029, 203, 491, 1506), (1030, 1507, 581, 101), (355, 1033, 1507, 1030), (1033, 202, 490, 1507), (1034, 1508, 681, 201), (356, 1037, 1508, 1034), (1037, 191, 479, 1508), (1038, 1509, 680, 200), (357, 1041, 1509, 1038), (1041, 199, 487, 1509), (1042, 1510, 624, 144), (358, 1045, 1510, 1042), (1045, 198, 486, 1510), (1046, 1511, 677, 197), (359, 1049, 1511, 1046), (1049, 160, 448, 1511), (1050, 1512, 676, 196), (360, 1053, 1512, 1050), (1053, 195, 483, 1512), (1054, 1513, 625, 145), (361, 1057, 1513, 1054), (1057, 194, 482, 1513), (1058, 1514, 673, 193), (362, 1061, 1514, 1058), (1061, 112, 400, 1514), (1062, 1515, 672, 192), (363, 1065, 1515, 1062), (1065, 143, 431, 1515), (1066, 1516, 629, 149), (364, 1069, 1516, 1066), (1069, 142, 430, 1516), (1070, 1517, 669, 189), (365, 1073, 1517, 1070), (1073, 115, 403, 1517), (1074, 1518, 668, 188), (366, 1077, 1518, 1074), (1077, 139, 427, 1518), (1078, 1519, 632, 152), (367, 1081, 1519, 1078), (1081, 138, 426, 1519), (1082, 1520, 665, 185), (368, 1085, 1520, 1082), (1085, 118, 406, 1520), (1086, 1521, 664, 184), (369, 1089, 1521, 1086), (1089, 135, 423, 1521), (1090, 1522, 635, 155), (370, 1093, 1522, 1090), (1093, 134, 422, 1522), (1094, 1523, 661, 181), (371, 1097, 1523, 1094), (1097, 121, 409, 1523), (1098, 1524, 660, 180), (372, 1101, 1524, 1098), (1101, 131, 419, 1524), (1102, 1525, 399, 111), (373, 1105, 1525, 1102), (1105, 130, 418, 1525), (1106, 1526, 657, 177), (374, 1109, 1526, 1106), (1109, 153, 633, 1526), (1110, 1527, 656, 176), (375, 1113, 1527, 1110), (1113, 127, 415, 1527), (1114, 1528, 408, 120), (376, 1117, 1528, 1114), (1117, 126, 414, 1528), (1118, 1529, 653, 173), (377, 1121, 1529, 1118), (1121, 148, 628, 1529), (1122, 1530, 652, 172), (378, 1125, 1530, 1122), (1125, 123, 411, 1530), (1126, 1531, 409, 121), (379, 1129, 1531, 1126), (1129, 122, 410, 1531), (1130, 1532, 397, 109), (380, 1133, 1532, 1130), (1133, 160, 640, 1532), (1134, 1533, 396, 108), (381, 1137, 1533, 1134), (1137, 165, 645, 1533), (1138, 1534, 387, 99), (382, 1141, 1534, 1138), (1141, 109, 397, 1534), (1142, 1535, 647, 167), (383, 1145, 1535, 1142), (1145, 106, 394, 1535), (1146, 1536, 644, 164), (384, 1149, 1536, 1146), (1149, 103, 391, 1536), (1150, 1537, 641, 161), (385, 1153, 1537, 1150), (1153, 100, 388, 1537)])
me_dummyquadsphere.polygons.foreach_set('use_smooth', [True] * 1536)
me_dummyquadsphere.materials.append(mat_uvchecker)
me_dummyquadsphere.update()

# ---- objects
ob_dummyquadsphere = bpy.data.objects.new('DummyQuadSphere', me_dummyquadsphere)

# ---- transforms, parenting, visibility, modifiers, constraints
ob_dummyquadsphere.location = (0.0, 0.0, 0.0)
_m = ob_dummyquadsphere.modifiers.new('GeometryNodes', 'NODES')
_m.node_group = ng_geometry_nodes

# ---- collection membership
scene.collection.objects.link(ob_dummyquadsphere)

# ---- scene / render settings (as saved in the file)
scene.frame_start = 1; scene.frame_end = 250; scene.frame_set(1)
scene.render.engine = 'CYCLES'
scene.render.compositor_device = 'GPU'
scene.eevee.ray_tracing_options.trace_max_roughness = 0.0
scene.view_settings.view_transform = 'Filmic'
bpy.context.view_layer.update()

# ---- added for rendering (the .blend has no active camera and no usable light): camera, sun
cam_auto = bpy.data.cameras.new('AutoCamera')
cam_auto.lens = 50.0
cam_auto.sensor_width = 36.0
cam_auto.clip_end = 1000.0
ob_auto_camera = bpy.data.objects.new('AutoCamera', cam_auto)
scene.collection.objects.link(ob_auto_camera)
ob_auto_camera.location = (5.55122, -6.66146, 4.44097)
ob_auto_camera.rotation_euler = (1.09748, -7.21219e-08, 0.694738)
scene.camera = ob_auto_camera
light_auto_sun = bpy.data.lights.new('AutoSun', 'SUN')
light_auto_sun.energy = 3.0
light_auto_sun.angle = 0.0523599
ob_auto_sun = bpy.data.objects.new('AutoSun', light_auto_sun)
scene.collection.objects.link(ob_auto_sun)
ob_auto_sun.rotation_euler = (0.872665, 0.174533, 0.523599)
bpy.context.view_layer.update()
